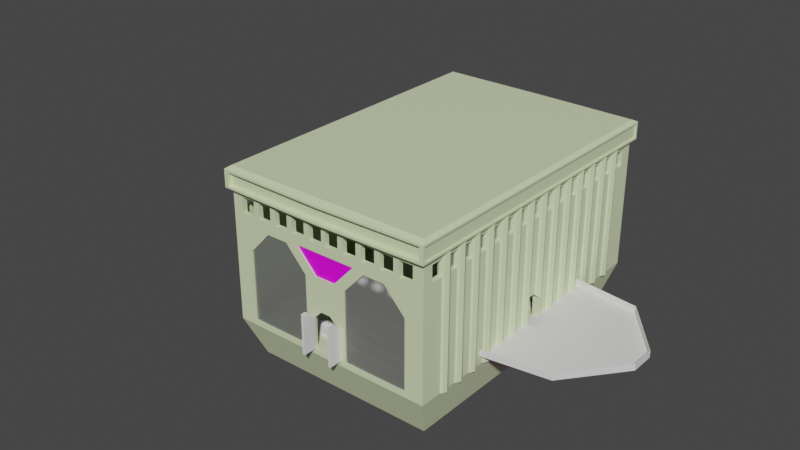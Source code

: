 # Source: ParthenonArena.blend  (saved by Blender 3.0.42; exported with 4.5.12 LTS)
import bpy
from mathutils import Matrix  # noqa: F401  (used for matrix-valued properties, if any)

bpy.ops.wm.read_factory_settings(use_empty=True)
scene = bpy.context.scene
scene.name = 'Scene'

# ---- collections
col_collection = bpy.data.collections.new('Collection'); scene.collection.children.link(col_collection)
col_references = bpy.data.collections.new('References'); scene.collection.children.link(col_references)
col_pond_lookout = bpy.data.collections.new('Pond Lookout'); scene.collection.children.link(col_pond_lookout)

# ---- images (referenced by path relative to the original .blend; pixels are not part of the script)
import os
ASSET_DIR = os.environ.get("B2B_ASSET_DIR", "")  # directory of the original .blend (textures are referenced by path, not embedded)
HERE = os.path.dirname(os.path.abspath(__file__))  # packed textures are extracted next to this script under _unpacked/

def load_image(name, relpath, width, height, colorspace="sRGB"):
    """Load a texture the original file referenced (path relative to the .blend, or extracted next to this script)."""
    p = next((c for c in (os.path.join(HERE, relpath), os.path.join(ASSET_DIR, relpath)) if relpath and os.path.exists(c)), "")
    if p:
        img = bpy.data.images.load(p, check_existing=True)
        img.name = name
    else:  # same state as the original file: an image datablock whose file is absent (Cycles renders it pink)
        img = bpy.data.images.new(name, width, height)
        img.source = "FILE"
        img.filepath = "//" + (relpath or name)
    img.colorspace_settings.name = colorspace
    return img
img_balkon_plot_png = load_image('balkon_plot.png', 'balkon_plot.png', 1024, 1024, 'sRGB')
img_mat_stone_black_01_256x256_1_png = load_image('Mat_Stone_Black_01-256x256 1.png', 'Mat_Stone_Black_01-256x256 1.png', 1024, 1024, 'sRGB')

# ---- materials (node trees are filled in below, after node groups)
mat_walls = bpy.data.materials.new('Walls')
mat_walls.alpha_threshold = 0.0
mat_walls.use_transparent_shadow = False
mat_walls.roughness = 0.5
mat_walls.line_color = (0.0, 0.0, 0.0, 1.0)
mat_big_stained_glass = bpy.data.materials.new('Big Stained Glass')
mat_big_stained_glass.surface_render_method = 'BLENDED'
mat_big_stained_glass.blend_method = 'BLEND'
mat_big_stained_glass.use_transparent_shadow = False
mat_small_stained_glass = bpy.data.materials.new('Small Stained Glass')
mat_small_stained_glass.surface_render_method = 'BLENDED'
mat_small_stained_glass.blend_method = 'BLEND'
mat_small_stained_glass.use_transparent_shadow = False
mat_player_reference = bpy.data.materials.new('Player Reference')
mat_player_reference.use_transparent_shadow = False
mat_lookout_underside = bpy.data.materials.new('lookout_underside')
mat_lookout_underside.use_transparent_shadow = False
mat_floor = bpy.data.materials.new('floor')
mat_floor.use_transparent_shadow = False
mat_tower_hand_rail = bpy.data.materials.new('tower_hand_rail')

# ---- material node trees
mat_walls.use_nodes = True; mat_walls.node_tree.nodes.clear()
_N = mat_walls.node_tree.nodes; _L = mat_walls.node_tree.links
n0 = _N.new('ShaderNodeOutputMaterial'); n0.name = 'Material Output'; n0.location = (300, 300)
n1 = _N.new('ShaderNodeBsdfPrincipled'); n1.name = 'Principled BSDF'; n1.location = (10, 300)
n1.distribution = 'GGX'
n1.subsurface_method = 'RANDOM_WALK_SKIN'
n1.inputs[0].default_value = (0.7122, 0.8, 0.4937, 1.0)
n1.inputs[3].default_value = 1.45
n1.inputs[27].default_value = (0.0, 0.0, 0.0, 1.0)
n1.inputs[28].default_value = 1.0
_L.new(n1.outputs[0], n0.inputs[0])
n0.is_active_output = True
mat_big_stained_glass.use_nodes = True; mat_big_stained_glass.node_tree.nodes.clear()
_N = mat_big_stained_glass.node_tree.nodes; _L = mat_big_stained_glass.node_tree.links
n0 = _N.new('ShaderNodeBsdfPrincipled'); n0.name = 'Principled BSDF'; n0.location = (10, 300)
n0.distribution = 'GGX'
n0.subsurface_method = 'RANDOM_WALK_SKIN'
n0.inputs[3].default_value = 1.45
n0.inputs[4].default_value = 0.1651
n0.inputs[27].default_value = (0.0, 0.0, 0.0, 1.0)
n0.inputs[28].default_value = 1.0
n1 = _N.new('ShaderNodeOutputMaterial'); n1.name = 'Material Output'; n1.location = (300, 300)
_L.new(n0.outputs[0], n1.inputs[0])
n1.is_active_output = True
mat_small_stained_glass.use_nodes = True; mat_small_stained_glass.node_tree.nodes.clear()
_N = mat_small_stained_glass.node_tree.nodes; _L = mat_small_stained_glass.node_tree.links
n0 = _N.new('ShaderNodeBsdfPrincipled'); n0.name = 'Principled BSDF'; n0.location = (10, 300)
n0.distribution = 'GGX'
n0.subsurface_method = 'RANDOM_WALK_SKIN'
n0.inputs[3].default_value = 1.45
n0.inputs[27].default_value = (0.0, 0.0, 0.0, 1.0)
n0.inputs[28].default_value = 1.0
n1 = _N.new('ShaderNodeOutputMaterial'); n1.name = 'Material Output'; n1.location = (300, 300)
n2 = _N.new('ShaderNodeTexImage'); n2.name = 'Image Texture'; n2.location = (-551, 257)
n2.image = img_balkon_plot_png
_L.new(n0.outputs[0], n1.inputs[0])
_L.new(n2.outputs[0], n0.inputs[0])
_L.new(n2.outputs[1], n0.inputs[4])
n1.is_active_output = True
mat_player_reference.use_nodes = True; mat_player_reference.node_tree.nodes.clear()
_N = mat_player_reference.node_tree.nodes; _L = mat_player_reference.node_tree.links
n0 = _N.new('ShaderNodeBsdfPrincipled'); n0.name = 'Principled BSDF'; n0.location = (10, 300)
n0.distribution = 'GGX'
n0.subsurface_method = 'RANDOM_WALK_SKIN'
n0.inputs[0].default_value = (0.8, 0.0, 0.001343, 1.0)
n0.inputs[3].default_value = 1.45
n0.inputs[27].default_value = (0.0, 0.0, 0.0, 1.0)
n0.inputs[28].default_value = 1.0
n1 = _N.new('ShaderNodeOutputMaterial'); n1.name = 'Material Output'; n1.location = (300, 300)
_L.new(n0.outputs[0], n1.inputs[0])
n1.is_active_output = True
mat_lookout_underside.use_nodes = True; mat_lookout_underside.node_tree.nodes.clear()
_N = mat_lookout_underside.node_tree.nodes; _L = mat_lookout_underside.node_tree.links
n0 = _N.new('ShaderNodeBsdfPrincipled'); n0.name = 'Principled BSDF'; n0.location = (10, 300)
n0.distribution = 'GGX'
n0.subsurface_method = 'RANDOM_WALK_SKIN'
n0.inputs[3].default_value = 1.45
n0.inputs[27].default_value = (0.0, 0.0, 0.0, 1.0)
n0.inputs[28].default_value = 1.0
n1 = _N.new('ShaderNodeOutputMaterial'); n1.name = 'Material Output'; n1.location = (300, 300)
n2 = _N.new('ShaderNodeTexImage'); n2.name = 'Image Texture'; n2.location = (-424, 88)
n2.image = img_mat_stone_black_01_256x256_1_png
n2.interpolation = 'Closest'
_L.new(n0.outputs[0], n1.inputs[0])
_L.new(n2.outputs[0], n0.inputs[0])
n1.is_active_output = True
mat_floor.use_nodes = True; mat_floor.node_tree.nodes.clear()
_N = mat_floor.node_tree.nodes; _L = mat_floor.node_tree.links
n0 = _N.new('ShaderNodeBsdfPrincipled'); n0.name = 'Principled BSDF'; n0.location = (10, 300)
n0.distribution = 'GGX'
n0.subsurface_method = 'RANDOM_WALK_SKIN'
n0.inputs[3].default_value = 1.45
n0.inputs[27].default_value = (0.0, 0.0, 0.0, 1.0)
n0.inputs[28].default_value = 1.0
n1 = _N.new('ShaderNodeOutputMaterial'); n1.name = 'Material Output'; n1.location = (300, 300)
_L.new(n0.outputs[0], n1.inputs[0])
n1.is_active_output = True

# ---- world
world_world = bpy.data.worlds.new('World'); scene.world = world_world
world_world.use_nodes = True; world_world.node_tree.nodes.clear()
_N = world_world.node_tree.nodes; _L = world_world.node_tree.links
n0 = _N.new('ShaderNodeOutputWorld'); n0.name = 'World Output'; n0.location = (300, 300)
n1 = _N.new('ShaderNodeBackground'); n1.name = 'Background'; n1.location = (10, 300)
n1.inputs[0].default_value = (0.05088, 0.05088, 0.05088, 1.0)
_L.new(n1.outputs[0], n0.inputs[0])
n0.is_active_output = True
world_world.color = (0.05088, 0.05088, 0.05088)
world_world.use_sun_shadow = False
world_world.sun_shadow_jitter_overblur = 0.0

# ---- meshes
me_cube_001 = bpy.data.meshes.new('Cube.001')
me_cube_001.from_pydata([(15.5, -10.5, 15.28), (14.39, -9.429, 11.0), (15.5, -10.5, 0.0), (14.39, -9.429, 12.6), (-15.5, -10.5, 15.28), (14.39, -8.031, 11.0), (-15.5, -10.5, 0.0), (14.39, -8.031, 12.6), (14.47, -9.817, 11.0), (-15.5, 0.0, 0.0), (14.47, -9.817, 12.6), (15.5, 0.0, 15.28), (-15.5, 0.0, 15.28), (14.39, -7.472, 11.0), (14.39, -7.472, 12.6), (13.07, -9.817, 11.0), (15.5, 0.0, 0.0), (14.39, -6.074, 11.0), (13.07, -9.817, 12.6), (14.39, -6.074, 12.6), (-15.5, -10.5, 13.25), (15.5, -10.5, 13.25), (15.5, 0.0, 13.25), (-15.5, 0.0, 13.25), (14.39, -5.515, 11.0), (-16.05, -10.87, 13.25), (12.51, -9.817, 11.0), (14.39, -5.515, 12.6), (-16.05, -10.87, 15.0), (14.39, -4.117, 11.0), (12.51, -9.817, 12.6), (14.39, -4.117, 12.6), (16.05, -10.87, 15.0), (11.11, -9.817, 11.0), (16.27, 0.0, 15.0), (11.11, -9.817, 12.6), (-16.27, 0.0, 15.0), (14.39, -3.557, 11.0), (14.39, -3.557, 12.6), (16.05, -10.87, 13.25), (14.39, -2.159, 11.0), (16.27, 0.0, 13.25), (-16.27, 0.0, 13.25), (14.39, -2.159, 12.6), (10.55, -9.817, 11.0), (10.55, -9.817, 12.6), (9.157, -9.817, 11.0), (9.157, -9.817, 12.6), (14.39, -1.6, 11.0), (8.597, -9.817, 11.0), (8.597, -9.817, 12.6), (14.39, -1.6, 12.6), (7.199, -9.817, 11.0), (14.39, -0.2021, 11.0), (7.199, -9.817, 12.6), (14.39, -0.2021, 12.6), (6.64, -9.817, 11.0), (6.64, -9.817, 12.6), (5.242, -9.817, 11.0), (5.242, -9.817, 12.6), (4.683, -9.817, 11.0), (4.683, -9.817, 12.6), (3.285, -9.817, 11.0), (3.285, -9.817, 12.6), (2.725, -9.817, 11.0), (2.725, -9.817, 12.6), (1.327, -9.817, 11.0), (1.327, -9.817, 12.6), (0.7682, -9.817, 11.0), (0.7682, -9.817, 12.6), (-0.6299, -9.817, 11.0), (-0.6299, -9.817, 12.6), (-1.189, -9.817, 11.0), (-1.189, -9.817, 12.6), (-2.587, -9.817, 11.0), (-2.587, -9.817, 12.6), (-3.146, -9.817, 11.0), (-3.146, -9.817, 12.6), (-4.544, -9.817, 11.0), (-4.544, -9.817, 12.6), (-5.104, -9.817, 11.0), (-5.104, -9.817, 12.6), (-6.502, -9.817, 11.0), (-6.502, -9.817, 12.6), (-7.061, -9.817, 11.0), (-7.061, -9.817, 12.6), (-8.459, -9.817, 11.0), (-8.459, -9.817, 12.6), (-9.018, -9.817, 11.0), (-9.018, -9.817, 12.6), (-10.42, -9.817, 11.0), (-10.42, -9.817, 12.6), (-10.98, -9.817, 11.0), (-10.98, -9.817, 12.6), (-12.37, -9.817, 11.0), (-12.37, -9.817, 12.6), (-12.93, -9.817, 11.0), (-12.93, -9.817, 12.6), (-14.33, -9.817, 11.0), (-14.33, -9.817, 12.6), (-12.93, -10.5, 12.6), (-14.39, -9.429, 11.0), (-10.98, -10.5, 12.6), (-14.39, -9.429, 12.6), (-12.37, -10.5, 12.6), (-14.39, -8.031, 11.0), (-9.018, -10.5, 11.0), (-14.39, -8.031, 12.6), (-9.018, -10.5, 12.6), (-8.459, -10.5, 12.6), (-7.061, -10.5, 11.0), (-8.459, -10.5, 11.0), (-7.061, -10.5, 12.6), (-14.39, -7.472, 11.0), (-10.42, -10.5, 12.6), (-14.39, -7.472, 12.6), (-5.104, -10.5, 11.0), (-14.39, -6.074, 11.0), (-6.502, -10.5, 11.0), (-14.39, -6.074, 12.6), (-6.502, -10.5, 12.6), (-4.544, -10.5, 12.6), (-5.104, -10.5, 12.6), (-3.146, -10.5, 11.0), (-4.544, -10.5, 11.0), (-14.39, -5.515, 11.0), (-14.39, -5.515, 12.6), (-2.587, -10.5, 11.0), (-2.587, -10.5, 12.6), (-14.39, -4.117, 11.0), (-14.39, -4.117, 12.6), (-3.146, -10.5, 12.6), (-0.6299, -10.5, 11.0), (-1.189, -10.5, 12.6), (-0.6299, -10.5, 12.6), (-1.189, -10.5, 11.0), (-14.39, -3.557, 11.0), (1.327, -10.5, 12.6), (-14.39, -3.557, 12.6), (1.327, -10.5, 11.0), (-14.39, -2.159, 11.0), (0.7682, -10.5, 12.6), (-14.39, -2.159, 12.6), (2.725, -10.5, 11.0), (3.285, -10.5, 11.0), (3.285, -10.5, 12.6), (2.725, -10.5, 12.6), (5.242, -10.5, 12.6), (-14.39, -1.6, 11.0), (4.683, -10.5, 11.0), (-14.39, -1.6, 12.6), (5.242, -10.5, 11.0), (4.683, -10.5, 12.6), (-14.39, -0.2021, 11.0), (-14.39, -0.2021, 12.6), (6.64, -10.5, 11.0), (7.199, -10.5, 12.6), (7.199, -10.5, 11.0), (6.64, -10.5, 12.6), (8.597, -10.5, 11.0), (9.157, -10.5, 12.6), (8.597, -10.5, 12.6), (9.157, -10.5, 11.0), (10.55, -10.5, 11.0), (11.11, -10.5, 12.6), (10.55, -10.5, 12.6), (11.11, -10.5, 11.0), (13.07, -10.5, 11.0), (12.51, -10.5, 12.6), (12.51, -10.5, 11.0), (14.47, -10.5, 12.6), (14.47, -10.5, 11.0), (13.07, -10.5, 12.6), (0.7682, -10.5, 11.0), (-14.33, -10.5, 11.0), (-12.93, -10.5, 11.0), (-14.33, -10.5, 12.6), (-12.37, -10.5, 11.0), (-10.42, -10.5, 11.0), (-10.98, -10.5, 11.0), (-15.5, -9.429, 11.0), (-15.5, -9.429, 12.6), (-15.5, -8.031, 11.0), (-15.5, -8.031, 12.6), (-15.5, -7.472, 11.0), (-15.5, -7.472, 12.6), (-15.5, -5.515, 11.0), (-15.5, -6.074, 11.0), (-15.5, -6.074, 12.6), (-15.5, -4.117, 11.0), (-15.5, -3.557, 11.0), (-15.5, -3.557, 12.6), (-15.5, -4.117, 12.6), (-15.5, -2.159, 11.0), (-15.5, -2.159, 12.6), (-15.5, -1.6, 12.6), (-15.5, -5.515, 12.6), (-15.5, -1.6, 11.0), (-15.5, -0.2021, 11.0), (-15.5, -0.2021, 12.6), (15.5, -9.429, 12.6), (15.5, -7.472, 11.0), (15.5, -8.031, 11.0), (15.5, -8.031, 12.6), (15.5, -6.074, 11.0), (15.5, -5.515, 11.0), (15.5, -5.515, 12.6), (15.5, -6.074, 12.6), (15.5, -7.472, 12.6), (15.5, -3.557, 11.0), (15.5, -4.117, 11.0), (15.5, -2.159, 11.0), (15.5, -3.557, 12.6), (15.5, -4.117, 12.6), (15.5, -1.6, 11.0), (15.5, -0.2021, 11.0), (15.5, -0.2021, 12.6), (15.5, -1.6, 12.6), (15.5, -2.159, 12.6), (15.5, -9.429, 11.0), (-13.78, 0.0, -4.072), (13.78, 0.0, -4.072), (13.78, -9.337, -4.072), (-13.78, -9.337, -4.072)], [], [(11, 12, 4, 0), (12, 23, 42, 36), (6, 9, 220, 223), (4, 12, 36, 28), (21, 22, 41, 39), (188, 185, 184, 182, 183, 181, 20, 23, 199, 195, 194, 191, 192, 196, 186, 187), (194, 195, 197, 198, 199, 23, 9, 6, 20, 181, 180, 182, 184, 187, 186, 189, 192, 191, 190, 193), (216, 22, 21, 200, 203, 202, 201, 208, 207, 206, 213, 212, 218, 217), (217, 218, 211, 209, 212, 213, 210, 205, 206, 207, 204, 201, 202, 219, 200, 21, 2, 16, 22, 216, 215, 214), (151, 147, 152, 149, 144, 145, 146, 143, 139, 173, 132, 134, 133, 135, 127, 128, 131, 123, 124, 121, 122, 116, 118, 110, 111, 106, 178, 114, 102, 179, 177, 175, 174, 176, 20, 6, 2, 21, 170, 171, 167, 169, 166, 163, 162, 160, 161, 159, 157, 155), (158, 155, 157, 156, 161, 160, 165, 163, 166, 164, 168, 169, 167, 172, 170, 21, 20, 176, 100, 175, 177, 104, 102, 114, 108, 106, 111, 109, 112, 110, 118, 120, 122, 121, 131, 128, 133, 134, 141, 173, 139, 137, 146, 145, 152, 147), (39, 32, 28, 25), (41, 34, 32, 39), (25, 28, 36, 42), (11, 0, 32, 34), (20, 21, 39, 25), (23, 20, 25, 42), (0, 4, 28, 32), (22, 11, 34, 41), (15, 18, 172, 167), (15, 8, 10, 18), (10, 8, 171, 170), (171, 8, 15, 167), (172, 18, 10, 170), (33, 35, 164, 166), (33, 26, 30, 35), (30, 26, 169, 168), (169, 26, 33, 166), (164, 35, 30, 168), (46, 47, 160, 162), (46, 44, 45, 47), (45, 44, 163, 165), (163, 44, 46, 162), (160, 47, 45, 165), (52, 54, 156, 157), (52, 49, 50, 54), (50, 49, 159, 161), (159, 49, 52, 157), (156, 54, 50, 161), (58, 59, 147, 151), (58, 56, 57, 59), (57, 56, 155, 158), (155, 56, 58, 151), (147, 59, 57, 158), (62, 63, 145, 144), (62, 60, 61, 63), (61, 60, 149, 152), (149, 60, 62, 144), (145, 63, 61, 152), (66, 67, 137, 139), (66, 64, 65, 67), (65, 64, 143, 146), (143, 64, 66, 139), (137, 67, 65, 146), (70, 71, 134, 132), (70, 68, 69, 71), (69, 68, 173, 141), (173, 68, 70, 132), (134, 71, 69, 141), (74, 75, 128, 127), (74, 72, 73, 75), (73, 72, 135, 133), (135, 72, 74, 127), (128, 75, 73, 133), (78, 79, 121, 124), (78, 76, 77, 79), (77, 76, 123, 131), (123, 76, 78, 124), (121, 79, 77, 131), (82, 83, 120, 118), (82, 80, 81, 83), (81, 80, 116, 122), (116, 80, 82, 118), (120, 83, 81, 122), (86, 87, 109, 111), (86, 84, 85, 87), (85, 84, 110, 112), (110, 84, 86, 111), (109, 87, 85, 112), (178, 90, 91, 114), (90, 88, 89, 91), (89, 88, 106, 108), (106, 88, 90, 178), (114, 91, 89, 108), (177, 94, 95, 104), (94, 92, 93, 95), (93, 92, 179, 102), (179, 92, 94, 177), (104, 95, 93, 102), (98, 99, 176, 174), (98, 96, 97, 99), (97, 96, 175, 100), (175, 96, 98, 174), (99, 97, 100, 176), (1, 5, 7, 3), (203, 7, 5, 202), (219, 1, 3, 200), (5, 1, 219, 202), (3, 7, 203, 200), (13, 17, 19, 14), (207, 19, 17, 204), (201, 13, 14, 208), (17, 13, 201, 204), (14, 19, 207, 208), (24, 29, 31, 27), (213, 31, 29, 210), (205, 24, 27, 206), (29, 24, 205, 210), (27, 31, 213, 206), (37, 40, 43, 38), (218, 43, 40, 211), (209, 37, 38, 212), (40, 37, 209, 211), (38, 43, 218, 212), (48, 53, 55, 51), (216, 55, 53, 215), (214, 48, 51, 217), (53, 48, 214, 215), (51, 55, 216, 217), (101, 103, 107, 105), (182, 105, 107, 183), (181, 103, 101, 180), (101, 105, 182, 180), (107, 103, 181, 183), (113, 115, 119, 117), (187, 117, 119, 188), (185, 115, 113, 184), (113, 117, 187, 184), (119, 115, 185, 188), (125, 126, 130, 129), (189, 129, 130, 192), (196, 126, 125, 186), (125, 129, 189, 186), (130, 126, 196, 192), (136, 138, 142, 140), (193, 140, 142, 194), (191, 138, 136, 190), (136, 140, 193, 190), (142, 138, 191, 194), (148, 150, 154, 153), (198, 153, 154, 199), (195, 150, 148, 197), (148, 153, 198, 197), (154, 150, 195, 199), (220, 221, 222, 223), (9, 16, 221, 220), (16, 2, 222, 221), (2, 6, 223, 222)])
_uv = me_cube_001.uv_layers.new(name='UVMap')
_uv.uv.foreach_set('vector', [0.625, 0.625, 0.875, 0.625, 0.875, 0.75, 0.625, 0.75, 0.0, 0.0, 0.0, 0.0, 0.0, 0.0, 0.0, 0.0, 0.375, 0.0, 0.375, 0.125, 0.375, 0.125, 0.375, 0.0, 0.875, 0.75, 0.875, 0.625, 0.875, 0.625, 0.875, 0.75, 0.5958, 0.75, 0.5958, 0.625, 0.5958, 0.625, 0.5958, 0.75, 0.585, 0.05269, 0.585, 0.03605, 0.5583, 0.03605, 0.5583, 0.02939, 0.585, 0.02939, 0.585, 0.01275, 0.5958, 0.0, 0.5958, 0.125, 0.585, 0.1226, 0.585, 0.106, 0.585, 0.09929, 0.585, 0.08265, 0.585, 0.07599, 0.585, 0.05935, 0.5583, 0.05935, 0.5583, 0.05269, 0.585, 0.09929, 0.585, 0.106, 0.5583, 0.106, 0.5583, 0.1226, 0.585, 0.1226, 0.5958, 0.125, 0.375, 0.125, 0.375, 0.0, 0.5958, 0.0, 0.585, 0.01275, 0.5583, 0.01275, 0.5583, 0.02939, 0.5583, 0.03605, 0.5583, 0.05269, 0.5583, 0.05935, 0.5583, 0.07599, 0.585, 0.07599, 0.585, 0.08265, 0.5583, 0.08265, 0.5583, 0.09929, 0.585, 0.6274, 0.5958, 0.625, 0.5958, 0.75, 0.585, 0.7373, 0.585, 0.7206, 0.5583, 0.7206, 0.5583, 0.714, 0.585, 0.714, 0.585, 0.6973, 0.585, 0.6907, 0.585, 0.674, 0.585, 0.6674, 0.585, 0.6507, 0.585, 0.644, 0.585, 0.644, 0.585, 0.6507, 0.5583, 0.6507, 0.5583, 0.6674, 0.585, 0.6674, 0.585, 0.674, 0.5583, 0.674, 0.5583, 0.6907, 0.585, 0.6907, 0.585, 0.6973, 0.5583, 0.6973, 0.5583, 0.714, 0.5583, 0.7206, 0.5583, 0.7373, 0.585, 0.7373, 0.5958, 0.75, 0.375, 0.75, 0.375, 0.625, 0.5958, 0.625, 0.585, 0.6274, 0.5583, 0.6274, 0.5583, 0.644, 0.5583, 0.8327, 0.585, 0.8327, 0.585, 0.8372, 0.5583, 0.8372, 0.5583, 0.8485, 0.585, 0.8485, 0.585, 0.853, 0.5583, 0.853, 0.5583, 0.8643, 0.5583, 0.8688, 0.5583, 0.8801, 0.585, 0.8801, 0.585, 0.8846, 0.5583, 0.8846, 0.5583, 0.8959, 0.585, 0.8959, 0.585, 0.9004, 0.5583, 0.9004, 0.5583, 0.9116, 0.585, 0.9116, 0.585, 0.9162, 0.5583, 0.9162, 0.5583, 0.9274, 0.5583, 0.9319, 0.5583, 0.9432, 0.5583, 0.9477, 0.5583, 0.959, 0.585, 0.959, 0.585, 0.9635, 0.5583, 0.9635, 0.5583, 0.9748, 0.5583, 0.9793, 0.5583, 0.9906, 0.585, 0.9906, 0.5958, 1.0, 0.375, 1.0, 0.375, 0.75, 0.5958, 0.75, 0.585, 0.7583, 0.5583, 0.7583, 0.5583, 0.7696, 0.5583, 0.7741, 0.5583, 0.7854, 0.5583, 0.7899, 0.5583, 0.8012, 0.585, 0.8012, 0.585, 0.8057, 0.5583, 0.8057, 0.5583, 0.8169, 0.5583, 0.8215, 0.585, 0.8215, 0.5583, 0.8215, 0.5583, 0.8169, 0.585, 0.8169, 0.585, 0.8057, 0.585, 0.8012, 0.585, 0.7899, 0.5583, 0.7899, 0.5583, 0.7854, 0.585, 0.7854, 0.585, 0.7741, 0.5583, 0.7741, 0.5583, 0.7696, 0.585, 0.7696, 0.585, 0.7583, 0.5958, 0.75, 0.5958, 1.0, 0.585, 0.9906, 0.585, 0.9793, 0.5583, 0.9793, 0.5583, 0.9748, 0.585, 0.9748, 0.585, 0.9635, 0.585, 0.959, 0.585, 0.9477, 0.5583, 0.9477, 0.5583, 0.9432, 0.585, 0.9432, 0.585, 0.9319, 0.5583, 0.9319, 0.5583, 0.9274, 0.585, 0.9274, 0.585, 0.9162, 0.585, 0.9116, 0.585, 0.9004, 0.585, 0.8959, 0.585, 0.8846, 0.585, 0.8801, 0.585, 0.8688, 0.5583, 0.8688, 0.5583, 0.8643, 0.585, 0.8643, 0.585, 0.853, 0.585, 0.8485, 0.585, 0.8372, 0.585, 0.8327, 0.5958, 0.75, 0.625, 0.75, 0.625, 1.0, 0.5958, 1.0, 0.5958, 0.625, 0.625, 0.625, 0.625, 0.75, 0.5958, 0.75, 0.5958, 0.0, 0.625, 0.0, 0.625, 0.125, 0.5958, 0.125, 0.625, 0.625, 0.625, 0.75, 0.625, 0.75, 0.625, 0.625, 0.5958, 1.0, 0.5958, 0.75, 0.5958, 0.75, 0.5958, 1.0, 0.5958, 0.125, 0.5958, 0.0, 0.5958, 0.0, 0.5958, 0.125, 0.625, 0.75, 0.875, 0.75, 0.875, 0.75, 0.625, 0.75, 0.0, 0.0, 0.0, 0.0, 0.0, 0.0, 0.0, 0.0, 0.375, 0.5, 0.625, 0.25, 0.625, 0.25, 0.375, 0.5, 0.375, 0.75, 0.375, 0.75, 0.625, 0.5, 0.625, 0.5, 0.625, 0.75, 0.375, 1.0, 0.375, 1.0, 0.625, 0.75, 0.2897, 0.75, 0.375, 0.75, 0.375, 0.5, 0.2897, 0.5, 0.7103, 0.5, 0.625, 0.5, 0.625, 0.75, 0.7103, 0.75, 0.375, 0.5, 0.625, 0.25, 0.625, 0.25, 0.375, 0.5, 0.375, 0.75, 0.375, 0.75, 0.625, 0.5, 0.625, 0.5, 0.625, 0.75, 0.375, 1.0, 0.375, 1.0, 0.625, 0.75, 0.2897, 0.75, 0.375, 0.75, 0.375, 0.5, 0.2897, 0.5, 0.7103, 0.5, 0.625, 0.5, 0.625, 0.75, 0.7103, 0.75, 0.375, 0.5, 0.625, 0.25, 0.625, 0.25, 0.375, 0.5, 0.375, 0.75, 0.375, 0.75, 0.625, 0.5, 0.625, 0.5, 0.625, 0.75, 0.375, 1.0, 0.375, 1.0, 0.625, 0.75, 0.2897, 0.75, 0.375, 0.75, 0.375, 0.5, 0.2897, 0.5, 0.7103, 0.5, 0.625, 0.5, 0.625, 0.75, 0.7103, 0.75, 0.375, 0.5, 0.625, 0.25, 0.625, 0.25, 0.375, 0.5, 0.375, 0.75, 0.375, 0.75, 0.625, 0.5, 0.625, 0.5, 0.625, 0.75, 0.375, 1.0, 0.375, 1.0, 0.625, 0.75, 0.2897, 0.75, 0.375, 0.75, 0.375, 0.5, 0.2897, 0.5, 0.7103, 0.5, 0.625, 0.5, 0.625, 0.75, 0.7103, 0.75, 0.375, 0.5, 0.625, 0.25, 0.625, 0.25, 0.375, 0.5, 0.375, 0.75, 0.375, 0.75, 0.625, 0.5, 0.625, 0.5, 0.625, 0.75, 0.375, 1.0, 0.375, 1.0, 0.625, 0.75, 0.2897, 0.75, 0.375, 0.75, 0.375, 0.5, 0.2897, 0.5, 0.7103, 0.5, 0.625, 0.5, 0.625, 0.75, 0.7103, 0.75, 0.375, 0.5, 0.625, 0.25, 0.625, 0.25, 0.375, 0.5, 0.375, 0.75, 0.375, 0.75, 0.625, 0.5, 0.625, 0.5, 0.625, 0.75, 0.375, 1.0, 0.375, 1.0, 0.625, 0.75, 0.2897, 0.75, 0.375, 0.75, 0.375, 0.5, 0.2897, 0.5, 0.7103, 0.5, 0.625, 0.5, 0.625, 0.75, 0.7103, 0.75, 0.375, 0.5, 0.625, 0.25, 0.625, 0.25, 0.375, 0.5, 0.375, 0.75, 0.375, 0.75, 0.625, 0.5, 0.625, 0.5, 0.625, 0.75, 0.375, 1.0, 0.375, 1.0, 0.625, 0.75, 0.2897, 0.75, 0.375, 0.75, 0.375, 0.5, 0.2897, 0.5, 0.7103, 0.5, 0.625, 0.5, 0.625, 0.75, 0.7103, 0.75, 0.375, 0.5, 0.625, 0.25, 0.625, 0.25, 0.375, 0.5, 0.375, 0.75, 0.375, 0.75, 0.625, 0.5, 0.625, 0.5, 0.625, 0.75, 0.375, 1.0, 0.375, 1.0, 0.625, 0.75, 0.2897, 0.75, 0.375, 0.75, 0.375, 0.5, 0.2897, 0.5, 0.7103, 0.5, 0.625, 0.5, 0.625, 0.75, 0.7103, 0.75, 0.375, 0.5, 0.625, 0.25, 0.625, 0.25, 0.375, 0.5, 0.375, 0.75, 0.375, 0.75, 0.625, 0.5, 0.625, 0.5, 0.625, 0.75, 0.375, 1.0, 0.375, 1.0, 0.625, 0.75, 0.2897, 0.75, 0.375, 0.75, 0.375, 0.5, 0.2897, 0.5, 0.7103, 0.5, 0.625, 0.5, 0.625, 0.75, 0.7103, 0.75, 0.375, 0.5, 0.625, 0.25, 0.625, 0.25, 0.375, 0.5, 0.375, 0.75, 0.375, 0.75, 0.625, 0.5, 0.625, 0.5, 0.625, 0.75, 0.375, 1.0, 0.375, 1.0, 0.625, 0.75, 0.2897, 0.75, 0.375, 0.75, 0.375, 0.5, 0.2897, 0.5, 0.7103, 0.5, 0.625, 0.5, 0.625, 0.75, 0.7103, 0.75, 0.375, 0.5, 0.625, 0.25, 0.625, 0.25, 0.375, 0.5, 0.375, 0.75, 0.375, 0.75, 0.625, 0.5, 0.625, 0.5, 0.625, 0.75, 0.375, 1.0, 0.375, 1.0, 0.625, 0.75, 0.2897, 0.75, 0.375, 0.75, 0.375, 0.5, 0.2897, 0.5, 0.7103, 0.5, 0.625, 0.5, 0.625, 0.75, 0.7103, 0.75, 0.375, 0.5, 0.625, 0.25, 0.625, 0.25, 0.375, 0.5, 0.375, 0.75, 0.375, 0.75, 0.625, 0.5, 0.625, 0.5, 0.625, 0.75, 0.375, 1.0, 0.375, 1.0, 0.625, 0.75, 0.2897, 0.75, 0.375, 0.75, 0.375, 0.5, 0.2897, 0.5, 0.7103, 0.5, 0.625, 0.5, 0.625, 0.75, 0.7103, 0.75, 0.375, 0.5, 0.375, 0.5, 0.625, 0.25, 0.625, 0.25, 0.375, 0.75, 0.375, 0.75, 0.625, 0.5, 0.625, 0.5, 0.625, 0.75, 0.375, 1.0, 0.375, 1.0, 0.625, 0.75, 0.2897, 0.75, 0.375, 0.75, 0.375, 0.5, 0.2897, 0.5, 0.7103, 0.5, 0.625, 0.5, 0.625, 0.75, 0.7103, 0.75, 0.375, 0.5, 0.375, 0.5, 0.625, 0.25, 0.625, 0.25, 0.375, 0.75, 0.375, 0.75, 0.625, 0.5, 0.625, 0.5, 0.625, 0.75, 0.375, 1.0, 0.375, 1.0, 0.625, 0.75, 0.2897, 0.75, 0.375, 0.75, 0.375, 0.5, 0.2897, 0.5, 0.7103, 0.5, 0.625, 0.5, 0.625, 0.75, 0.7103, 0.75, 0.375, 0.5, 0.625, 0.25, 0.625, 0.25, 0.375, 0.5, 0.375, 0.75, 0.375, 0.75, 0.625, 0.5, 0.625, 0.5, 0.625, 0.75, 0.375, 1.0, 0.375, 1.0, 0.625, 0.75, 0.2897, 0.75, 0.375, 0.75, 0.375, 0.5, 0.2897, 0.5, 0.625, 0.5, 0.625, 0.75, 0.7103, 0.75, 0.7103, 0.5, 0.375, 0.0, 0.375, 0.25, 0.625, 0.25, 0.625, 0.0, 0.625, 0.3888, 0.625, 0.25, 0.375, 0.25, 0.375, 0.3888, 0.375, 0.8612, 0.375, 1.0, 0.625, 1.0, 0.625, 0.8612, 0.125, 0.5, 0.125, 0.75, 0.2638, 0.75, 0.2638, 0.5, 0.875, 0.75, 0.875, 0.5, 0.7362, 0.5, 0.7362, 0.75, 0.375, 0.0, 0.375, 0.25, 0.625, 0.25, 0.625, 0.0, 0.625, 0.3888, 0.625, 0.25, 0.375, 0.25, 0.375, 0.3888, 0.375, 0.8612, 0.375, 1.0, 0.625, 1.0, 0.625, 0.8612, 0.125, 0.5, 0.125, 0.75, 0.2638, 0.75, 0.2638, 0.5, 0.875, 0.75, 0.875, 0.5, 0.7362, 0.5, 0.7362, 0.75, 0.375, 0.0, 0.375, 0.25, 0.625, 0.25, 0.625, 0.0, 0.625, 0.3888, 0.625, 0.25, 0.375, 0.25, 0.375, 0.3888, 0.375, 0.8612, 0.375, 1.0, 0.625, 1.0, 0.625, 0.8612, 0.125, 0.5, 0.125, 0.75, 0.2638, 0.75, 0.2638, 0.5, 0.875, 0.75, 0.875, 0.5, 0.7362, 0.5, 0.7362, 0.75, 0.375, 0.0, 0.375, 0.25, 0.625, 0.25, 0.625, 0.0, 0.625, 0.3888, 0.625, 0.25, 0.375, 0.25, 0.375, 0.3888, 0.375, 0.8612, 0.375, 1.0, 0.625, 1.0, 0.625, 0.8612, 0.125, 0.5, 0.125, 0.75, 0.2638, 0.75, 0.2638, 0.5, 0.875, 0.75, 0.875, 0.5, 0.7362, 0.5, 0.7362, 0.75, 0.375, 0.0, 0.375, 0.25, 0.625, 0.25, 0.625, 0.0, 0.625, 0.3888, 0.625, 0.25, 0.375, 0.25, 0.375, 0.3888, 0.375, 0.8612, 0.375, 1.0, 0.625, 1.0, 0.625, 0.8612, 0.125, 0.5, 0.125, 0.75, 0.2638, 0.75, 0.2638, 0.5, 0.875, 0.75, 0.875, 0.5, 0.7362, 0.5, 0.7362, 0.75, 0.375, 0.0, 0.625, 0.0, 0.625, 0.25, 0.375, 0.25, 0.375, 0.3888, 0.375, 0.25, 0.625, 0.25, 0.625, 0.3888, 0.625, 0.8612, 0.625, 1.0, 0.375, 1.0, 0.375, 0.8612, 0.125, 0.75, 0.125, 0.5, 0.2638, 0.5, 0.2638, 0.75, 0.875, 0.5, 0.875, 0.75, 0.7362, 0.75, 0.7362, 0.5, 0.375, 0.0, 0.625, 0.0, 0.625, 0.25, 0.375, 0.25, 0.375, 0.3888, 0.375, 0.25, 0.625, 0.25, 0.625, 0.3888, 0.625, 0.8612, 0.625, 1.0, 0.375, 1.0, 0.375, 0.8612, 0.125, 0.75, 0.125, 0.5, 0.2638, 0.5, 0.2638, 0.75, 0.875, 0.5, 0.875, 0.75, 0.7362, 0.75, 0.7362, 0.5, 0.375, 0.0, 0.625, 0.0, 0.625, 0.25, 0.375, 0.25, 0.375, 0.3888, 0.375, 0.25, 0.625, 0.25, 0.625, 0.3888, 0.625, 0.8612, 0.625, 1.0, 0.375, 1.0, 0.375, 0.8612, 0.125, 0.75, 0.125, 0.5, 0.2638, 0.5, 0.2638, 0.75, 0.875, 0.5, 0.875, 0.75, 0.7362, 0.75, 0.7362, 0.5, 0.375, 0.0, 0.625, 0.0, 0.625, 0.25, 0.375, 0.25, 0.375, 0.3888, 0.375, 0.25, 0.625, 0.25, 0.625, 0.3888, 0.625, 0.8612, 0.625, 1.0, 0.375, 1.0, 0.375, 0.8612, 0.125, 0.75, 0.125, 0.5, 0.2638, 0.5, 0.2638, 0.75, 0.875, 0.5, 0.875, 0.75, 0.7362, 0.75, 0.7362, 0.5, 0.375, 0.0, 0.625, 0.0, 0.625, 0.25, 0.375, 0.25, 0.375, 0.3888, 0.375, 0.25, 0.625, 0.25, 0.625, 0.3888, 0.625, 0.8612, 0.625, 1.0, 0.375, 1.0, 0.375, 0.8612, 0.125, 0.75, 0.125, 0.5, 0.2638, 0.5, 0.2638, 0.75, 0.875, 0.5, 0.875, 0.75, 0.7362, 0.75, 0.7362, 0.5, 0.125, 0.625, 0.375, 0.625, 0.375, 0.75, 0.125, 0.75, 0.0, 0.0, 0.0, 0.0, 0.0, 0.0, 0.0, 0.0, 0.375, 0.625, 0.375, 0.75, 0.375, 0.75, 0.375, 0.625, 0.375, 0.75, 0.375, 1.0, 0.375, 1.0, 0.375, 0.75])
me_cube_001.materials.append(mat_walls)
me_cube_001.use_mirror_vertex_groups = False
me_cube_001.update()
me_cube_009 = bpy.data.meshes.new('Cube.009')
me_cube_009.from_pydata([(-1.0, -1.0, -1.0), (-1.0, -1.0, 6.022), (5.444, -1.0, -1.0), (5.444, -1.0, 6.022), (1.148, -1.0, -1.0), (3.296, -1.0, -1.0), (3.296, -1.0, 8.352), (1.148, -1.0, 8.352), (-1.0, -2.5, -1.0), (-1.0, -2.5, 6.022), (5.444, -2.5, -1.0), (5.444, -2.5, 6.022), (1.148, -2.5, -1.0), (3.296, -2.5, -1.0), (3.296, -2.5, 8.352), (1.148, -2.5, 8.352)], [], [(4, 0, 1, 7), (2, 5, 6, 3), (5, 4, 7, 6), (12, 15, 9, 8), (10, 11, 14, 13), (13, 14, 15, 12), (3, 6, 14, 11), (0, 4, 12, 8), (5, 2, 10, 13), (1, 0, 8, 9), (6, 7, 15, 14), (4, 5, 13, 12), (7, 1, 9, 15), (2, 3, 11, 10)])
_uv = me_cube_009.uv_layers.new(name='UVMap')
_uv.uv.foreach_set('vector', [0.375, 0.9167, 0.375, 1.0, 0.625, 1.0, 0.625, 0.9167, 0.375, 0.75, 0.375, 0.8333, 0.625, 0.8333, 0.625, 0.75, 0.375, 0.8333, 0.375, 0.9167, 0.625, 0.9167, 0.625, 0.8333, 0.375, 0.9167, 0.625, 0.9167, 0.625, 1.0, 0.375, 1.0, 0.375, 0.75, 0.625, 0.75, 0.625, 0.8333, 0.375, 0.8333, 0.375, 0.8333, 0.625, 0.8333, 0.625, 0.9167, 0.375, 0.9167, 0.625, 0.75, 0.625, 0.8333, 0.625, 0.8333, 0.625, 0.75, 0.375, 1.0, 0.375, 0.9167, 0.375, 0.9167, 0.375, 1.0, 0.375, 0.8333, 0.375, 0.75, 0.375, 0.75, 0.375, 0.8333, 0.625, 1.0, 0.375, 1.0, 0.375, 1.0, 0.625, 1.0, 0.625, 0.8333, 0.625, 0.9167, 0.625, 0.9167, 0.625, 0.8333, 0.375, 0.9167, 0.375, 0.8333, 0.375, 0.8333, 0.375, 0.9167, 0.625, 0.9167, 0.625, 1.0, 0.625, 1.0, 0.625, 0.9167, 0.375, 0.75, 0.625, 0.75, 0.625, 0.75, 0.375, 0.75])
me_cube_009.materials.append(mat_big_stained_glass)
me_cube_009.update()
me_cube_010 = bpy.data.meshes.new('Cube.010')
me_cube_010.from_pydata([(-1.028, 0.75, -1.165), (-3.176, 0.75, 1.165), (1.028, 0.75, -1.165), (3.176, 0.75, 1.165), (-1.028, -0.75, -1.165), (-3.176, -0.75, 1.165), (1.028, -0.75, -1.165), (3.176, -0.75, 1.165)], [], [(0, 1, 3, 2), (4, 6, 7, 5), (3, 7, 6, 2), (2, 6, 4, 0), (0, 4, 5, 1), (1, 5, 7, 3)])
_uv = me_cube_010.uv_layers.new(name='UVMap')
_uv.uv.foreach_set('vector', [0.9961, 0.9081, 0.002348, 0.9061, 0.3352, 0.482, 0.661, 0.484, 0.2445, 0.4801, 0.7031, 0.482, 0.9855, 0.826, 0.01909, 0.828, -0.7736, 0.06125, -0.7736, -0.538, 0.08443, -0.538, 0.08443, 0.06125, 0.08443, 0.06125, 0.08443, -0.538, 0.9057, -0.538, 0.9057, 0.06125, 0.9057, 0.06125, 0.9057, -0.538, 1.764, -0.538, 1.764, 0.06125, -0.7736, -0.538, -0.7736, -1.137, 1.764, -1.137, 1.764, -0.538])
me_cube_010.materials.append(mat_small_stained_glass)
me_cube_010.update()
me_cube_012 = bpy.data.meshes.new('Cube.012')
me_cube_012.from_pydata([(-9.0, -13.5, 0.0), (-9.0, -13.5, 0.25), (-9.0, 13.5, 0.0), (-9.0, 13.5, 0.25), (9.0, -13.5, 0.0), (9.0, -13.5, 0.25), (9.0, 13.5, 0.0), (9.0, 13.5, 0.25)], [], [(0, 1, 3, 2), (2, 3, 7, 6), (6, 7, 5, 4), (4, 5, 1, 0), (2, 6, 4, 0), (7, 3, 1, 5)])
_uv = me_cube_012.uv_layers.new(name='UVMap')
_uv.uv.foreach_set('vector', [0.375, 0.0, 0.625, 0.0, 0.625, 0.25, 0.375, 0.25, 0.375, 0.25, 0.625, 0.25, 0.625, 0.5, 0.375, 0.5, 0.375, 0.5, 0.625, 0.5, 0.625, 0.75, 0.375, 0.75, 0.375, 0.75, 0.625, 0.75, 0.625, 1.0, 0.375, 1.0, 0.125, 0.5, 0.375, 0.5, 0.375, 0.75, 0.125, 0.75, 0.625, 0.5, 0.875, 0.5, 0.875, 0.75, 0.625, 0.75])
me_cube_012.update()
me_cube_013 = bpy.data.meshes.new('Cube.013')
me_cube_013.from_pydata([(0.0, 0.7821, 0.0), (0.0, 0.7821, 2.253), (-0.6667, 0.7821, 0.0), (-0.6667, 0.7821, 3.0), (0.0, -0.7821, 2.253), (0.0, -0.7821, 0.0), (-0.6667, -0.7821, 0.0), (-0.6667, -0.7821, 3.0), (-1.0, 0.7821, 0.0), (-1.0, 0.7821, 3.0), (-1.0, -0.7821, 0.0), (-1.0, -0.7821, 3.0)], [], [(0, 2, 3, 1), (5, 4, 7, 6), (0, 1, 4, 5), (1, 3, 7, 4), (2, 0, 5, 6), (8, 2, 6, 10), (3, 9, 11, 7), (6, 7, 11, 10), (2, 8, 9, 3), (10, 11, 9, 8)])
_uv = me_cube_013.uv_layers.new(name='UVMap')
_uv.uv.foreach_set('vector', [0.375, 0.75, 0.375, 0.8333, 0.625, 0.8333, 0.625, 0.75, 0.375, 0.75, 0.625, 0.75, 0.625, 0.8333, 0.375, 0.8333, 0.375, 0.75, 0.625, 0.75, 0.625, 0.75, 0.375, 0.75, 0.625, 0.75, 0.625, 0.8333, 0.625, 0.8333, 0.625, 0.75, 0.375, 0.8333, 0.375, 0.75, 0.375, 0.75, 0.375, 0.8333, 0.375, 0.875, 0.375, 0.8333, 0.375, 0.8333, 0.375, 0.875, 0.625, 0.8333, 0.625, 0.875, 0.625, 0.875, 0.625, 0.8333, 0.375, 0.8333, 0.625, 0.8333, 0.625, 0.875, 0.375, 0.875, 0.375, 0.8333, 0.375, 0.875, 0.625, 0.875, 0.625, 0.8333, 0.375, 0.875, 0.625, 0.875, 0.625, 0.875, 0.375, 0.875])
me_cube_013.update()
me_cube_014 = bpy.data.meshes.new('Cube.014')
me_cube_014.from_pydata([(0.0, 0.7821, 0.0), (0.0, 0.7821, 2.253), (0.6667, 0.7821, 0.0), (0.6667, 0.7821, 3.0), (0.0, -0.7821, 0.0), (0.0, -0.7821, 2.253), (0.6667, -0.7821, 3.0), (0.6667, -0.7821, 0.0), (1.0, 0.7821, 0.0), (1.0, 0.7821, 3.0), (1.0, -0.7821, 0.0), (1.0, -0.7821, 3.0)], [], [(2, 0, 1, 3), (8, 2, 3, 9), (7, 6, 5, 4), (10, 11, 6, 7), (0, 2, 7, 4), (1, 0, 4, 5), (9, 3, 6, 11), (3, 1, 5, 6), (2, 8, 10, 7), (10, 8, 9, 11)])
_uv = me_cube_014.uv_layers.new(name='UVMap')
_uv.uv.foreach_set('vector', [0.375, 0.9167, 0.375, 1.0, 0.625, 1.0, 0.625, 0.9167, 0.375, 0.875, 0.375, 0.9167, 0.625, 0.9167, 0.625, 0.875, 0.375, 0.9167, 0.625, 0.9167, 0.625, 1.0, 0.375, 1.0, 0.375, 0.875, 0.625, 0.875, 0.625, 0.9167, 0.375, 0.9167, 0.375, 1.0, 0.375, 0.9167, 0.375, 0.9167, 0.375, 1.0, 0.625, 1.0, 0.375, 1.0, 0.375, 1.0, 0.625, 1.0, 0.625, 0.875, 0.625, 0.9167, 0.625, 0.9167, 0.625, 0.875, 0.625, 0.9167, 0.625, 1.0, 0.625, 1.0, 0.625, 0.9167, 0.375, 0.9167, 0.375, 0.875, 0.375, 0.875, 0.375, 0.9167, 0.375, 0.875, 0.375, 0.875, 0.625, 0.875, 0.625, 0.875])
me_cube_014.update()
me_cylinder = bpy.data.meshes.new('Cylinder')
me_cylinder.from_pydata([(0.0, 1.0, -1.0), (0.0, 1.0, 1.0), (0.1951, 0.9808, -1.0), (0.1951, 0.9808, 1.0), (0.3827, 0.9239, -1.0), (0.3827, 0.9239, 1.0), (0.5556, 0.8315, -1.0), (0.5556, 0.8315, 1.0), (0.7071, 0.7071, -1.0), (0.7071, 0.7071, 1.0), (0.8315, 0.5556, -1.0), (0.8315, 0.5556, 1.0), (0.9239, 0.3827, -1.0), (0.9239, 0.3827, 1.0), (0.9808, 0.1951, -1.0), (0.9808, 0.1951, 1.0), (1.0, 0.0, -1.0), (1.0, 0.0, 1.0), (0.9808, -0.1951, -1.0), (0.9808, -0.1951, 1.0), (0.9239, -0.3827, -1.0), (0.9239, -0.3827, 1.0), (0.8315, -0.5556, -1.0), (0.8315, -0.5556, 1.0), (0.7071, -0.7071, -1.0), (0.7071, -0.7071, 1.0), (0.5556, -0.8315, -1.0), (0.5556, -0.8315, 1.0), (0.3827, -0.9239, -1.0), (0.3827, -0.9239, 1.0), (0.1951, -0.9808, -1.0), (0.1951, -0.9808, 1.0), (0.0, -1.0, -1.0), (0.0, -1.0, 1.0), (-0.1951, -0.9808, -1.0), (-0.1951, -0.9808, 1.0), (-0.3827, -0.9239, -1.0), (-0.3827, -0.9239, 1.0), (-0.5556, -0.8315, -1.0), (-0.5556, -0.8315, 1.0), (-0.7071, -0.7071, -1.0), (-0.7071, -0.7071, 1.0), (-0.8315, -0.5556, -1.0), (-0.8315, -0.5556, 1.0), (-0.9239, -0.3827, -1.0), (-0.9239, -0.3827, 1.0), (-0.9808, -0.1951, -1.0), (-0.9808, -0.1951, 1.0), (-1.0, 0.0, -1.0), (-1.0, 0.0, 1.0), (-0.9808, 0.1951, -1.0), (-0.9808, 0.1951, 1.0), (-0.9239, 0.3827, -1.0), (-0.9239, 0.3827, 1.0), (-0.8315, 0.5556, -1.0), (-0.8315, 0.5556, 1.0), (-0.7071, 0.7071, -1.0), (-0.7071, 0.7071, 1.0), (-0.5556, 0.8315, -1.0), (-0.5556, 0.8315, 1.0), (-0.3827, 0.9239, -1.0), (-0.3827, 0.9239, 1.0), (-0.1951, 0.9808, -1.0), (-0.1951, 0.9808, 1.0)], [], [(0, 1, 3, 2), (2, 3, 5, 4), (4, 5, 7, 6), (6, 7, 9, 8), (8, 9, 11, 10), (10, 11, 13, 12), (12, 13, 15, 14), (14, 15, 17, 16), (16, 17, 19, 18), (18, 19, 21, 20), (20, 21, 23, 22), (22, 23, 25, 24), (24, 25, 27, 26), (26, 27, 29, 28), (28, 29, 31, 30), (30, 31, 33, 32), (32, 33, 35, 34), (34, 35, 37, 36), (36, 37, 39, 38), (38, 39, 41, 40), (40, 41, 43, 42), (42, 43, 45, 44), (44, 45, 47, 46), (46, 47, 49, 48), (48, 49, 51, 50), (50, 51, 53, 52), (52, 53, 55, 54), (54, 55, 57, 56), (56, 57, 59, 58), (58, 59, 61, 60), (3, 1, 63, 61, 59, 57, 55, 53, 51, 49, 47, 45, 43, 41, 39, 37, 35, 33, 31, 29, 27, 25, 23, 21, 19, 17, 15, 13, 11, 9, 7, 5), (60, 61, 63, 62), (62, 63, 1, 0), (0, 2, 4, 6, 8, 10, 12, 14, 16, 18, 20, 22, 24, 26, 28, 30, 32, 34, 36, 38, 40, 42, 44, 46, 48, 50, 52, 54, 56, 58, 60, 62)])
_uv = me_cylinder.uv_layers.new(name='UVMap')
_uv.uv.foreach_set('vector', [1.0, 0.5, 1.0, 1.0, 0.9688, 1.0, 0.9688, 0.5, 0.9688, 0.5, 0.9688, 1.0, 0.9375, 1.0, 0.9375, 0.5, 0.9375, 0.5, 0.9375, 1.0, 0.9062, 1.0, 0.9062, 0.5, 0.9062, 0.5, 0.9062, 1.0, 0.875, 1.0, 0.875, 0.5, 0.875, 0.5, 0.875, 1.0, 0.8438, 1.0, 0.8438, 0.5, 0.8438, 0.5, 0.8438, 1.0, 0.8125, 1.0, 0.8125, 0.5, 0.8125, 0.5, 0.8125, 1.0, 0.7812, 1.0, 0.7812, 0.5, 0.7812, 0.5, 0.7812, 1.0, 0.75, 1.0, 0.75, 0.5, 0.75, 0.5, 0.75, 1.0, 0.7188, 1.0, 0.7188, 0.5, 0.7188, 0.5, 0.7188, 1.0, 0.6875, 1.0, 0.6875, 0.5, 0.6875, 0.5, 0.6875, 1.0, 0.6562, 1.0, 0.6562, 0.5, 0.6562, 0.5, 0.6562, 1.0, 0.625, 1.0, 0.625, 0.5, 0.625, 0.5, 0.625, 1.0, 0.5938, 1.0, 0.5938, 0.5, 0.5938, 0.5, 0.5938, 1.0, 0.5625, 1.0, 0.5625, 0.5, 0.5625, 0.5, 0.5625, 1.0, 0.5312, 1.0, 0.5312, 0.5, 0.5312, 0.5, 0.5312, 1.0, 0.5, 1.0, 0.5, 0.5, 0.5, 0.5, 0.5, 1.0, 0.4688, 1.0, 0.4688, 0.5, 0.4688, 0.5, 0.4688, 1.0, 0.4375, 1.0, 0.4375, 0.5, 0.4375, 0.5, 0.4375, 1.0, 0.4062, 1.0, 0.4062, 0.5, 0.4062, 0.5, 0.4062, 1.0, 0.375, 1.0, 0.375, 0.5, 0.375, 0.5, 0.375, 1.0, 0.3438, 1.0, 0.3438, 0.5, 0.3438, 0.5, 0.3438, 1.0, 0.3125, 1.0, 0.3125, 0.5, 0.3125, 0.5, 0.3125, 1.0, 0.2812, 1.0, 0.2812, 0.5, 0.2812, 0.5, 0.2812, 1.0, 0.25, 1.0, 0.25, 0.5, 0.25, 0.5, 0.25, 1.0, 0.2188, 1.0, 0.2188, 0.5, 0.2188, 0.5, 0.2188, 1.0, 0.1875, 1.0, 0.1875, 0.5, 0.1875, 0.5, 0.1875, 1.0, 0.1562, 1.0, 0.1562, 0.5, 0.1562, 0.5, 0.1562, 1.0, 0.125, 1.0, 0.125, 0.5, 0.125, 0.5, 0.125, 1.0, 0.09375, 1.0, 0.09375, 0.5, 0.09375, 0.5, 0.09375, 1.0, 0.0625, 1.0, 0.0625, 0.5, 0.2968, 0.4854, 0.25, 0.49, 0.2032, 0.4854, 0.1582, 0.4717, 0.1167, 0.4496, 0.08029, 0.4197, 0.05045, 0.3833, 0.02827, 0.3418, 0.01461, 0.2968, 0.01, 0.25, 0.01461, 0.2032, 0.02827, 0.1582, 0.05045, 0.1167, 0.08029, 0.08029, 0.1167, 0.05045, 0.1582, 0.02827, 0.2032, 0.01461, 0.25, 0.01, 0.2968, 0.01461, 0.3418, 0.02827, 0.3833, 0.05045, 0.4197, 0.08029, 0.4496, 0.1167, 0.4717, 0.1582, 0.4854, 0.2032, 0.49, 0.25, 0.4854, 0.2968, 0.4717, 0.3418, 0.4496, 0.3833, 0.4197, 0.4197, 0.3833, 0.4496, 0.3418, 0.4717, 0.0625, 0.5, 0.0625, 1.0, 0.03125, 1.0, 0.03125, 0.5, 0.03125, 0.5, 0.03125, 1.0, 0.0, 1.0, 0.0, 0.5, 0.75, 0.49, 0.7968, 0.4854, 0.8418, 0.4717, 0.8833, 0.4496, 0.9197, 0.4197, 0.9496, 0.3833, 0.9717, 0.3418, 0.9854, 0.2968, 0.99, 0.25, 0.9854, 0.2032, 0.9717, 0.1582, 0.9496, 0.1167, 0.9197, 0.08029, 0.8833, 0.05045, 0.8418, 0.02827, 0.7968, 0.01461, 0.75, 0.01, 0.7032, 0.01461, 0.6582, 0.02827, 0.6167, 0.05045, 0.5803, 0.08029, 0.5504, 0.1167, 0.5283, 0.1582, 0.5146, 0.2032, 0.51, 0.25, 0.5146, 0.2968, 0.5283, 0.3418, 0.5504, 0.3833, 0.5803, 0.4197, 0.6167, 0.4496, 0.6582, 0.4717, 0.7032, 0.4854])
me_cylinder.materials.append(mat_player_reference)
me_cylinder.update()
me_cube_011 = bpy.data.meshes.new('Cube.011')
me_cube_011.from_pydata([(0.0, -10.5, 0.5077), (-31.0, -10.5, 0.5077), (-31.0, 0.0, 0.5077), (0.0, 0.0, 0.5077), (0.0, 0.0, -0.5077), (-31.0, 0.0, -0.5077), (0.0, -10.5, -0.5077), (-31.0, -10.5, -0.5077)], [], [(2, 1, 0, 3), (5, 4, 6, 7), (2, 3, 4, 5), (3, 0, 6, 4), (0, 1, 7, 6), (1, 2, 5, 7)])
_uv = me_cube_011.uv_layers.new(name='UVMap')
_uv.uv.foreach_set('vector', [0.125, 0.625, 0.125, 0.75, 0.375, 0.75, 0.375, 0.625, 0.125, 0.625, 0.375, 0.625, 0.375, 0.75, 0.125, 0.75, 0.125, 0.625, 0.375, 0.625, 0.375, 0.625, 0.125, 0.625, 0.375, 0.625, 0.375, 0.75, 0.375, 0.75, 0.375, 0.625, 0.375, 0.75, 0.125, 0.75, 0.125, 0.75, 0.375, 0.75, 0.125, 0.75, 0.125, 0.625, 0.125, 0.625, 0.125, 0.75])
me_cube_011.materials.append(mat_walls)
me_cube_011.use_mirror_vertex_groups = False
me_cube_011.update()
me_cylinder_003 = bpy.data.meshes.new('Cylinder.003')
me_cylinder_003.from_pydata([(-3.598e-09, 1.0, 0.0), (-3.598e-09, 1.0, 2.0), (0.7071, 0.7071, 0.0), (0.7071, 0.7071, 2.0), (1.0, 0.0, 0.0), (1.0, 0.0, 2.0), (0.7071, -0.7071, 0.0), (0.7071, -0.7071, 2.0), (-3.598e-09, -1.0, 0.0), (-3.598e-09, -1.0, 2.0), (-0.7071, -0.7071, 0.0), (-0.7071, -0.7071, 2.0), (-1.0, 0.0, 0.0), (-1.0, 0.0, 2.0), (-0.7071, 0.7071, 0.0), (-0.7071, 0.7071, 2.0)], [], [(0, 1, 3, 2), (2, 3, 5, 4), (4, 5, 7, 6), (6, 7, 9, 8), (8, 9, 11, 10), (10, 11, 13, 12), (3, 1, 15, 13, 11, 9, 7, 5), (12, 13, 15, 14), (14, 15, 1, 0), (0, 2, 4, 6, 8, 10, 12, 14)])
_uv = me_cylinder_003.uv_layers.new(name='UVMap')
_uv.uv.foreach_set('vector', [1.0, 0.5, 1.0, 1.0, 0.875, 1.0, 0.875, 0.5, 0.875, 0.5, 0.875, 1.0, 0.75, 1.0, 0.75, 0.5, 0.75, 0.5, 0.75, 1.0, 0.625, 1.0, 0.625, 0.5, 0.625, 0.5, 0.625, 1.0, 0.5, 1.0, 0.5, 0.5, 0.5, 0.5, 0.5, 1.0, 0.375, 1.0, 0.375, 0.5, 0.375, 0.5, 0.375, 1.0, 0.25, 1.0, 0.25, 0.5, 0.4197, 0.4197, 0.25, 0.49, 0.08029, 0.4197, 0.01, 0.25, 0.08029, 0.08029, 0.25, 0.01, 0.4197, 0.08029, 0.49, 0.25, 0.25, 0.5, 0.25, 1.0, 0.125, 1.0, 0.125, 0.5, 0.125, 0.5, 0.125, 1.0, 0.0, 1.0, 0.0, 0.5, 0.75, 0.49, 0.9197, 0.4197, 0.99, 0.25, 0.9197, 0.08029, 0.75, 0.01, 0.5803, 0.08029, 0.51, 0.25, 0.5803, 0.4197])
me_cylinder_003.update()
me_cylinder_001 = bpy.data.meshes.new('Cylinder.001')
me_cylinder_001.from_pydata([(-3.598e-09, 1.0, 0.0), (-3.598e-09, 1.0, 2.0), (0.7071, 0.7071, 0.0), (0.7071, 0.7071, 2.0), (1.0, 0.0, 0.0), (1.0, 0.0, 2.0), (0.7071, -0.7071, 0.0), (0.7071, -0.7071, 2.0), (-3.598e-09, -1.0, 0.0), (-3.598e-09, -1.0, 2.0), (-0.7071, -0.7071, 0.0), (-0.7071, -0.7071, 2.0), (-1.0, 0.0, 0.0), (-1.0, 0.0, 2.0), (-0.7071, 0.7071, 0.0), (-0.7071, 0.7071, 2.0)], [], [(0, 1, 3, 2), (2, 3, 5, 4), (4, 5, 7, 6), (6, 7, 9, 8), (8, 9, 11, 10), (10, 11, 13, 12), (3, 1, 15, 13, 11, 9, 7, 5), (12, 13, 15, 14), (14, 15, 1, 0), (0, 2, 4, 6, 8, 10, 12, 14)])
_uv = me_cylinder_001.uv_layers.new(name='UVMap')
_uv.uv.foreach_set('vector', [1.0, 0.5, 1.0, 1.0, 0.875, 1.0, 0.875, 0.5, 0.875, 0.5, 0.875, 1.0, 0.75, 1.0, 0.75, 0.5, 0.75, 0.5, 0.75, 1.0, 0.625, 1.0, 0.625, 0.5, 0.625, 0.5, 0.625, 1.0, 0.5, 1.0, 0.5, 0.5, 0.5, 0.5, 0.5, 1.0, 0.375, 1.0, 0.375, 0.5, 0.375, 0.5, 0.375, 1.0, 0.25, 1.0, 0.25, 0.5, 0.4197, 0.4197, 0.25, 0.49, 0.08029, 0.4197, 0.01, 0.25, 0.08029, 0.08029, 0.25, 0.01, 0.4197, 0.08029, 0.49, 0.25, 0.25, 0.5, 0.25, 1.0, 0.125, 1.0, 0.125, 0.5, 0.125, 0.5, 0.125, 1.0, 0.0, 1.0, 0.0, 0.5, 0.75, 0.49, 0.9197, 0.4197, 0.99, 0.25, 0.9197, 0.08029, 0.75, 0.01, 0.5803, 0.08029, 0.51, 0.25, 0.5803, 0.4197])
me_cylinder_001.update()
me_cylinder_002 = bpy.data.meshes.new('Cylinder.002')
me_cylinder_002.from_pydata([(-3.598e-09, 1.0, 0.0), (-3.598e-09, 1.0, 2.0), (0.7071, 0.7071, 0.0), (0.7071, 0.7071, 2.0), (1.0, 0.0, 0.0), (1.0, 0.0, 2.0), (0.7071, -0.7071, 0.0), (0.7071, -0.7071, 2.0), (-3.598e-09, -1.0, 0.0), (-3.598e-09, -1.0, 2.0), (-0.7071, -0.7071, 0.0), (-0.7071, -0.7071, 2.0), (-1.0, 0.0, 0.0), (-1.0, 0.0, 2.0), (-0.7071, 0.7071, 0.0), (-0.7071, 0.7071, 2.0)], [], [(0, 1, 3, 2), (2, 3, 5, 4), (4, 5, 7, 6), (6, 7, 9, 8), (8, 9, 11, 10), (10, 11, 13, 12), (3, 1, 15, 13, 11, 9, 7, 5), (12, 13, 15, 14), (14, 15, 1, 0), (0, 2, 4, 6, 8, 10, 12, 14)])
_uv = me_cylinder_002.uv_layers.new(name='UVMap')
_uv.uv.foreach_set('vector', [1.0, 0.5, 1.0, 1.0, 0.875, 1.0, 0.875, 0.5, 0.875, 0.5, 0.875, 1.0, 0.75, 1.0, 0.75, 0.5, 0.75, 0.5, 0.75, 1.0, 0.625, 1.0, 0.625, 0.5, 0.625, 0.5, 0.625, 1.0, 0.5, 1.0, 0.5, 0.5, 0.5, 0.5, 0.5, 1.0, 0.375, 1.0, 0.375, 0.5, 0.375, 0.5, 0.375, 1.0, 0.25, 1.0, 0.25, 0.5, 0.4197, 0.4197, 0.25, 0.49, 0.08029, 0.4197, 0.01, 0.25, 0.08029, 0.08029, 0.25, 0.01, 0.4197, 0.08029, 0.49, 0.25, 0.25, 0.5, 0.25, 1.0, 0.125, 1.0, 0.125, 0.5, 0.125, 0.5, 0.125, 1.0, 0.0, 1.0, 0.0, 0.5, 0.75, 0.49, 0.9197, 0.4197, 0.99, 0.25, 0.9197, 0.08029, 0.75, 0.01, 0.5803, 0.08029, 0.51, 0.25, 0.5803, 0.4197])
me_cylinder_002.update()
me_cube_008 = bpy.data.meshes.new('Cube.008')
me_cube_008.from_pydata([(-1.0, 0.0, 0.0), (-1.0, 0.0, 2.253), (1.0, 0.0, 0.0), (1.0, 0.0, 2.253), (-0.3333, 0.0, 0.0), (0.3333, 0.0, 0.0), (0.3333, 0.0, 3.0), (-0.3333, 0.0, 3.0), (-1.0, -1.564, 0.0), (-1.0, -1.564, 2.253), (1.0, -1.564, 2.253), (1.0, -1.564, 0.0), (0.3333, -1.564, 0.0), (-0.3333, -1.564, 3.0), (-0.3333, -1.564, 0.0), (0.3333, -1.564, 3.0)], [], [(4, 0, 1, 7), (2, 5, 6, 3), (5, 4, 7, 6), (14, 13, 9, 8), (11, 10, 15, 12), (12, 15, 13, 14), (2, 3, 10, 11), (3, 6, 15, 10), (0, 4, 14, 8), (5, 2, 11, 12), (1, 0, 8, 9), (6, 7, 13, 15), (4, 5, 12, 14), (7, 1, 9, 13)])
_uv = me_cube_008.uv_layers.new(name='UVMap')
_uv.uv.foreach_set('vector', [0.375, 0.9167, 0.375, 1.0, 0.625, 1.0, 0.625, 0.9167, 0.375, 0.75, 0.375, 0.8333, 0.625, 0.8333, 0.625, 0.75, 0.375, 0.8333, 0.375, 0.9167, 0.625, 0.9167, 0.625, 0.8333, 0.375, 0.9167, 0.625, 0.9167, 0.625, 1.0, 0.375, 1.0, 0.375, 0.75, 0.625, 0.75, 0.625, 0.8333, 0.375, 0.8333, 0.375, 0.8333, 0.625, 0.8333, 0.625, 0.9167, 0.375, 0.9167, 0.375, 0.75, 0.625, 0.75, 0.625, 0.75, 0.375, 0.75, 0.625, 0.75, 0.625, 0.8333, 0.625, 0.8333, 0.625, 0.75, 0.375, 1.0, 0.375, 0.9167, 0.375, 0.9167, 0.375, 1.0, 0.375, 0.8333, 0.375, 0.75, 0.375, 0.75, 0.375, 0.8333, 0.625, 1.0, 0.375, 1.0, 0.375, 1.0, 0.625, 1.0, 0.625, 0.8333, 0.625, 0.9167, 0.625, 0.9167, 0.625, 0.8333, 0.375, 0.9167, 0.375, 0.8333, 0.375, 0.8333, 0.375, 0.9167, 0.625, 0.9167, 0.625, 1.0, 0.625, 1.0, 0.625, 0.9167])
me_cube_008.update()
me_cube_004 = bpy.data.meshes.new('Cube.004')
me_cube_004.from_pydata([(15.85, 0.2, -0.6759), (15.85, 0.2, 0.6759), (-15.85, 0.2, 0.6759), (-15.85, 0.2, -0.6759), (-15.85, -1.937e-07, -0.6759), (-15.85, -1.937e-07, 0.6759), (15.85, -1.937e-07, 0.6759), (15.85, -1.937e-07, -0.6759)], [], [(0, 3, 2, 1), (7, 6, 5, 4), (0, 1, 6, 7), (2, 3, 4, 5), (3, 0, 7, 4), (1, 2, 5, 6)])
_uv = me_cube_004.uv_layers.new(name='UVMap')
_uv.uv.foreach_set('vector', [0.5991, 0.7516, 0.5991, 0.9984, 0.6217, 0.9984, 0.6217, 0.7516, 0.5991, 0.7516, 0.6217, 0.7516, 0.6217, 0.9984, 0.5991, 0.9984, 0.5991, 0.7516, 0.6217, 0.7516, 0.6217, 0.7516, 0.5991, 0.7516, 0.6217, 0.9984, 0.5991, 0.9984, 0.5991, 0.9984, 0.6217, 0.9984, 0.5991, 0.9984, 0.5991, 0.7516, 0.5991, 0.7516, 0.5991, 0.9984, 0.6217, 0.7516, 0.6217, 0.9984, 0.6217, 0.9984, 0.6217, 0.7516])
me_cube_004.materials.append(mat_walls)
me_cube_004.use_mirror_vertex_groups = False
me_cube_004.update()
me_cube_005 = bpy.data.meshes.new('Cube.005')
me_cube_005.from_pydata([(0.1093, 5.236, 0.6759), (-0.1093, -5.236, 0.6759), (-0.1093, -5.236, -0.6759), (0.1093, 5.236, -0.6759), (0.7258, 5.231, 0.6759), (0.5072, -5.241, 0.6759), (0.5072, -5.241, -0.6759), (0.7258, 5.231, -0.6759)], [], [(3, 2, 1, 0), (7, 4, 5, 6), (3, 0, 4, 7), (0, 1, 5, 4), (2, 3, 7, 6), (1, 2, 6, 5)])
_uv = me_cube_005.uv_layers.new(name='UVMap')
_uv.uv.foreach_set('vector', [0.5991, 0.6273, 0.5991, 0.7477, 0.6217, 0.7477, 0.6217, 0.6273, 0.5991, 0.6273, 0.6217, 0.6273, 0.6217, 0.7477, 0.5991, 0.7477, 0.5991, 0.6273, 0.6217, 0.6273, 0.6217, 0.6273, 0.5991, 0.6273, 0.6217, 0.6273, 0.6217, 0.7477, 0.6217, 0.7477, 0.6217, 0.6273, 0.5991, 0.7477, 0.5991, 0.6273, 0.5991, 0.6273, 0.5991, 0.7477, 0.6217, 0.7477, 0.5991, 0.7477, 0.5991, 0.7477, 0.6217, 0.7477])
me_cube_005.materials.append(mat_walls)
me_cube_005.use_mirror_vertex_groups = False
me_cube_005.update()
me_cube = bpy.data.meshes.new('Cube')
me_cube.from_pydata([(1.0, 1.0, 14.0), (1.0, 1.0, 0.0), (1.0, -1.0, 14.0), (1.0, -1.0, 0.0), (-1.0, 1.0, 14.0), (-1.0, 1.0, 0.0), (-1.0, -1.0, 14.0), (-1.0, -1.0, 0.0)], [], [(0, 4, 6, 2), (3, 2, 6, 7), (7, 6, 4, 5), (5, 1, 3, 7), (1, 0, 2, 3), (5, 4, 0, 1)])
_uv = me_cube.uv_layers.new(name='UVMap')
_uv.uv.foreach_set('vector', [0.625, 0.5, 0.875, 0.5, 0.875, 0.75, 0.625, 0.75, 0.375, 0.75, 0.625, 0.75, 0.625, 1.0, 0.375, 1.0, 0.375, 0.0, 0.625, 0.0, 0.625, 0.25, 0.375, 0.25, 0.125, 0.5, 0.375, 0.5, 0.375, 0.75, 0.125, 0.75, 0.375, 0.5, 0.625, 0.5, 0.625, 0.75, 0.375, 0.75, 0.375, 0.25, 0.625, 0.25, 0.625, 0.5, 0.375, 0.5])
me_cube.materials.append(mat_walls)
me_cube.use_mirror_vertex_groups = False
me_cube.update()
me_cube_007 = bpy.data.meshes.new('Cube.007')
me_cube_007.from_pydata([(6.597, -0.9087, 6.269), (4.449, -0.9087, 8.598), (8.653, -0.9087, 6.269), (10.8, -0.9087, 8.598), (6.597, -2.409, 6.269), (4.449, -2.409, 8.598), (8.653, -2.409, 6.269), (10.8, -2.409, 8.598)], [], [(0, 1, 3, 2), (4, 6, 7, 5), (3, 7, 6, 2), (2, 6, 4, 0), (0, 4, 5, 1), (1, 5, 7, 3)])
_uv = me_cube_007.uv_layers.new(name='UVMap')
_uv.uv.foreach_set('vector', [0.0, 0.0, 0.0, 0.0, 0.0, 0.0, 0.0, 0.0, 0.0, 0.0, 0.0, 0.0, 0.0, 0.0, 0.0, 0.0, 0.0, 0.0, 0.0, 0.0, 0.0, 0.0, 0.0, 0.0, 0.0, 0.0, 0.0, 0.0, 0.0, 0.0, 0.0, 0.0, 0.0, 0.0, 0.0, 0.0, 0.0, 0.0, 0.0, 0.0, 0.0, 0.0, 0.0, 0.0, 0.0, 0.0, 0.0, 0.0])
me_cube_007.update()
me_cube_003 = bpy.data.meshes.new('Cube.003')
me_cube_003.from_pydata([(-1.0, -1.0, -1.0), (-1.0, -1.0, 1.0), (-1.0, 1.0, -1.0), (-1.0, 1.0, 1.0), (1.0, -1.0, -1.0), (1.0, -1.0, 1.0), (1.0, 1.0, -1.0), (1.0, 1.0, 1.0)], [], [(0, 1, 3, 2), (2, 3, 7, 6), (6, 7, 5, 4), (4, 5, 1, 0), (2, 6, 4, 0), (7, 3, 1, 5)])
_uv = me_cube_003.uv_layers.new(name='UVMap')
_uv.uv.foreach_set('vector', [0.375, 0.0, 0.625, 0.0, 0.625, 0.25, 0.375, 0.25, 0.375, 0.25, 0.625, 0.25, 0.625, 0.5, 0.375, 0.5, 0.375, 0.5, 0.625, 0.5, 0.625, 0.75, 0.375, 0.75, 0.375, 0.75, 0.625, 0.75, 0.625, 1.0, 0.375, 1.0, 0.125, 0.5, 0.375, 0.5, 0.375, 0.75, 0.125, 0.75, 0.625, 0.5, 0.875, 0.5, 0.875, 0.75, 0.625, 0.75])
me_cube_003.update()
me_cube_002 = bpy.data.meshes.new('Cube.002')
me_cube_002.from_pydata([(-1.0, -1.0, -1.0), (-1.0, -1.0, 1.0), (-1.0, 1.0, -1.0), (-1.0, 1.0, 1.0), (1.0, -1.0, -1.0), (1.0, -1.0, 1.0), (1.0, 1.0, -1.0), (1.0, 1.0, 1.0)], [], [(0, 1, 3, 2), (2, 3, 7, 6), (6, 7, 5, 4), (4, 5, 1, 0), (2, 6, 4, 0), (7, 3, 1, 5)])
_uv = me_cube_002.uv_layers.new(name='UVMap')
_uv.uv.foreach_set('vector', [0.375, 0.0, 0.625, 0.0, 0.625, 0.25, 0.375, 0.25, 0.375, 0.25, 0.625, 0.25, 0.625, 0.5, 0.375, 0.5, 0.375, 0.5, 0.625, 0.5, 0.625, 0.75, 0.375, 0.75, 0.375, 0.75, 0.625, 0.75, 0.625, 1.0, 0.375, 1.0, 0.125, 0.5, 0.375, 0.5, 0.375, 0.75, 0.125, 0.75, 0.625, 0.5, 0.875, 0.5, 0.875, 0.75, 0.625, 0.75])
me_cube_002.update()
me_cube_006 = bpy.data.meshes.new('Cube.006')
me_cube_006.from_pydata([(-1.0, -1.0, -1.0), (-1.0, -1.0, 6.022), (5.444, -1.0, -1.0), (5.444, -1.0, 6.022), (1.148, -1.0, -1.0), (3.296, -1.0, -1.0), (3.296, -1.0, 8.352), (1.148, -1.0, 8.352), (-1.0, -2.5, -1.0), (-1.0, -2.5, 6.022), (5.444, -2.5, -1.0), (5.444, -2.5, 6.022), (1.148, -2.5, -1.0), (3.296, -2.5, -1.0), (3.296, -2.5, 8.352), (1.148, -2.5, 8.352)], [], [(4, 0, 1, 7), (2, 5, 6, 3), (5, 4, 7, 6), (12, 15, 9, 8), (10, 11, 14, 13), (13, 14, 15, 12), (3, 6, 14, 11), (0, 4, 12, 8), (5, 2, 10, 13), (1, 0, 8, 9), (6, 7, 15, 14), (4, 5, 13, 12), (7, 1, 9, 15), (2, 3, 11, 10)])
_uv = me_cube_006.uv_layers.new(name='UVMap')
_uv.uv.foreach_set('vector', [0.375, 0.9167, 0.375, 1.0, 0.625, 1.0, 0.625, 0.9167, 0.375, 0.75, 0.375, 0.8333, 0.625, 0.8333, 0.625, 0.75, 0.375, 0.8333, 0.375, 0.9167, 0.625, 0.9167, 0.625, 0.8333, 0.375, 0.9167, 0.625, 0.9167, 0.625, 1.0, 0.375, 1.0, 0.375, 0.75, 0.625, 0.75, 0.625, 0.8333, 0.375, 0.8333, 0.375, 0.8333, 0.625, 0.8333, 0.625, 0.9167, 0.375, 0.9167, 0.625, 0.75, 0.625, 0.8333, 0.625, 0.8333, 0.625, 0.75, 0.375, 1.0, 0.375, 0.9167, 0.375, 0.9167, 0.375, 1.0, 0.375, 0.8333, 0.375, 0.75, 0.375, 0.75, 0.375, 0.8333, 0.625, 1.0, 0.375, 1.0, 0.375, 1.0, 0.625, 1.0, 0.625, 0.8333, 0.625, 0.9167, 0.625, 0.9167, 0.625, 0.8333, 0.375, 0.9167, 0.375, 0.8333, 0.375, 0.8333, 0.375, 0.9167, 0.625, 0.9167, 0.625, 1.0, 0.625, 1.0, 0.625, 0.9167, 0.375, 0.75, 0.625, 0.75, 0.625, 0.75, 0.375, 0.75])
me_cube_006.update()
me_cube_017 = bpy.data.meshes.new('Cube.017')
me_cube_017.from_pydata([(-1.0, 0.0, 0.0), (-1.0, 0.0, 2.253), (1.0, 0.0, 0.0), (1.0, 0.0, 2.253), (-0.3333, 0.0, 0.0), (0.3333, 0.0, 0.0), (0.3333, 0.0, 3.0), (-0.3333, 0.0, 3.0), (-1.0, -2.088, 0.0), (-1.0, -2.088, 2.253), (1.0, -2.088, 2.253), (1.0, -2.088, 0.0), (0.3333, -2.088, 0.0), (-0.3333, -2.088, 3.0), (-0.3333, -2.088, 0.0), (0.3333, -2.088, 3.0)], [], [(4, 0, 1, 7), (2, 5, 6, 3), (5, 4, 7, 6), (14, 13, 9, 8), (11, 10, 15, 12), (12, 15, 13, 14), (2, 3, 10, 11), (3, 6, 15, 10), (0, 4, 14, 8), (5, 2, 11, 12), (1, 0, 8, 9), (6, 7, 13, 15), (4, 5, 12, 14), (7, 1, 9, 13)])
_uv = me_cube_017.uv_layers.new(name='UVMap')
_uv.uv.foreach_set('vector', [0.375, 0.9167, 0.375, 1.0, 0.625, 1.0, 0.625, 0.9167, 0.375, 0.75, 0.375, 0.8333, 0.625, 0.8333, 0.625, 0.75, 0.375, 0.8333, 0.375, 0.9167, 0.625, 0.9167, 0.625, 0.8333, 0.375, 0.9167, 0.625, 0.9167, 0.625, 1.0, 0.375, 1.0, 0.375, 0.75, 0.625, 0.75, 0.625, 0.8333, 0.375, 0.8333, 0.375, 0.8333, 0.625, 0.8333, 0.625, 0.9167, 0.375, 0.9167, 0.375, 0.75, 0.625, 0.75, 0.625, 0.75, 0.375, 0.75, 0.625, 0.75, 0.625, 0.8333, 0.625, 0.8333, 0.625, 0.75, 0.375, 1.0, 0.375, 0.9167, 0.375, 0.9167, 0.375, 1.0, 0.375, 0.8333, 0.375, 0.75, 0.375, 0.75, 0.375, 0.8333, 0.625, 1.0, 0.375, 1.0, 0.375, 1.0, 0.625, 1.0, 0.625, 0.8333, 0.625, 0.9167, 0.625, 0.9167, 0.625, 0.8333, 0.375, 0.9167, 0.375, 0.8333, 0.375, 0.8333, 0.375, 0.9167, 0.625, 0.9167, 0.625, 1.0, 0.625, 1.0, 0.625, 0.9167])
me_cube_017.update()
me_cube_015 = bpy.data.meshes.new('Cube.015')
me_cube_015.from_pydata([(-5.446, -1.0, -4.975), (-1.0, -6.304, 0.3225), (-5.446, 1.0, -4.975), (-1.0, 6.304, 0.3225), (-3.446, -1.0, -4.975), (10.34, -1.0, 0.3225), (-3.446, 1.0, -4.975), (10.34, 1.0, 0.3225), (-4.254, 1.0, -4.975), (5.818, 5.558, 0.3225), (-4.254, -1.0, -4.975), (5.818, -5.558, 0.3225)], [], [(0, 1, 3, 2), (8, 9, 7, 6), (6, 7, 5, 4), (10, 11, 1, 0), (8, 6, 4, 10), (9, 3, 1, 11), (7, 9, 11, 5), (2, 8, 10, 0), (4, 5, 11, 10), (2, 3, 9, 8)])
me_cube_015.polygons.foreach_set('material_index', [0, 0, 0, 0, 0, 1, 1, 0, 0, 0])
_uv = me_cube_015.uv_layers.new(name='UVMap')
_uv.uv.foreach_set('vector', [0.375, 0.0, 0.625, 0.0, 0.625, 0.25, 0.375, 0.25, 0.375, 0.3991, 0.625, 0.3991, 0.625, 0.5, 0.375, 0.5, 0.375, 0.5, 0.625, 0.5, 0.625, 0.75, 0.375, 0.75, 0.375, 0.8509, 0.625, 0.8509, 0.625, 1.0, 0.375, 1.0, 0.2741, 0.5, 0.375, 0.5, 0.375, 0.75, 0.2741, 0.75, 0.7259, 0.5, 0.875, 0.5, 0.875, 0.75, 0.7259, 0.75, 0.625, 0.5, 0.7259, 0.5, 0.7259, 0.75, 0.625, 0.75, 0.125, 0.5, 0.2741, 0.5, 0.2741, 0.75, 0.125, 0.75, 0.375, 0.75, 0.625, 0.75, 0.625, 0.8509, 0.375, 0.8509, 0.375, 0.25, 0.625, 0.25, 0.625, 0.3991, 0.375, 0.3991])
me_cube_015.materials.append(mat_lookout_underside)
me_cube_015.materials.append(mat_floor)
me_cube_015.use_remesh_fix_poles = True
me_cube_015.use_remesh_preserve_attributes = False
me_cube_015.update()
me_cube_016 = bpy.data.meshes.new('Cube.016')
me_cube_016.from_pydata([(-1.0, -6.304, 0.3225), (-1.0, 6.304, 0.3225), (10.34, -1.0, 0.3225), (10.34, 1.0, 0.3225), (5.818, 5.558, 0.3225), (5.818, -5.558, 0.3225), (-1.0, -6.304, 0.9901), (-1.0, 6.304, 0.9901), (10.34, -1.0, 0.9901), (10.34, 1.0, 0.9901), (5.818, 5.558, 0.9901), (5.818, -5.558, 0.9901), (5.872, 5.558, 0.3225), (10.39, 1.0, 0.3225), (10.39, -1.0, 0.3225), (5.872, -5.558, 0.3225), (-0.9459, -6.304, 0.3225), (-0.9459, 6.304, 0.3225), (5.872, 5.558, 0.9901), (10.39, 1.0, 0.9901), (10.39, -1.0, 0.9901), (5.872, -5.558, 0.9901), (-0.9459, -6.304, 0.9901), (-0.9459, 6.304, 0.9901)], [], [(5, 11, 8, 2), (0, 6, 11, 5), (3, 9, 10, 4), (4, 10, 7, 1), (2, 8, 9, 3), (15, 14, 20, 21), (16, 15, 21, 22), (13, 12, 18, 19), (12, 17, 23, 18), (14, 13, 19, 20), (9, 8, 20, 19), (4, 1, 17, 12), (3, 4, 12, 13), (11, 6, 22, 21), (5, 2, 14, 15), (2, 3, 13, 14), (7, 10, 18, 23), (1, 7, 23, 17), (10, 9, 19, 18), (6, 0, 16, 22), (0, 5, 15, 16), (8, 11, 21, 20)])
_uv = me_cube_016.uv_layers.new(name='UVMap')
_uv.uv.foreach_set('vector', [-0.3135, -3.244, 0.02338, -3.244, 0.02337, -0.004585, -0.3135, -0.004585, -0.3135, -6.704, 0.02338, -6.704, 0.02338, -3.244, -0.3135, -3.244, -0.3135, 1.004, 0.02337, 1.004, 0.02338, 4.244, -0.3135, 4.244, -0.3135, 4.244, 0.02338, 4.244, 0.02338, 7.704, -0.3135, 7.704, -0.3135, -0.004585, 0.02337, -0.004585, 0.02337, 1.004, -0.3135, 1.004, 0.3602, -3.244, 0.3602, -0.004511, 0.02338, -0.004512, 0.02338, -3.244, 0.3602, -6.704, 0.3602, -3.244, 0.02338, -3.244, 0.02338, -6.704, 0.3602, 1.004, 0.3602, 4.244, 0.02339, 4.244, 0.02338, 1.004, 0.3602, 4.244, 0.3602, 7.704, 0.02338, 7.704, 0.02339, 4.244, 0.3602, -0.004511, 0.3602, 1.004, 0.02338, 1.004, 0.02338, -0.004512, 0.4881, 0.2261, 0.4881, 0.3114, 0.4858, 0.3114, 0.4858, 0.2261, 0.2907, 0.03179, 0.0, 0.0, 0.002305, 0.0, 0.293, 0.03179, 0.4835, 0.2261, 0.2907, 0.03179, 0.293, 0.03179, 0.4858, 0.2261, 0.6809, 0.5057, 0.9715, 0.5375, 0.9692, 0.5375, 0.6786, 0.5057, 0.2907, 0.5057, 0.4835, 0.3114, 0.4858, 0.3114, 0.293, 0.5057, 0.4835, 0.3114, 0.4835, 0.2261, 0.4858, 0.2261, 0.4858, 0.3114, 0.9715, 0.0, 0.6809, 0.03179, 0.6786, 0.03179, 0.9692, 0.0, 0.02846, 0.8304, 0.0, 0.8304, 0.0, 0.8281, 0.02846, 0.8281, 0.6809, 0.03179, 0.4881, 0.2261, 0.4858, 0.2261, 0.6786, 0.03179, 0.02846, 0.5375, 0.05693, 0.5375, 0.05693, 0.5398, 0.02846, 0.5398, 0.0, 0.5375, 0.2907, 0.5057, 0.293, 0.5057, 0.002304, 0.5375, 0.4881, 0.3114, 0.6809, 0.5057, 0.6786, 0.5057, 0.4858, 0.3114])
me_cube_016.materials.append(mat_tower_hand_rail)
me_cube_016.use_remesh_fix_poles = True
me_cube_016.use_remesh_preserve_attributes = False
me_cube_016.update()

# ---- objects
ob_parthenon = bpy.data.objects.new('Parthenon', me_cube_001)
ob_big_glass = bpy.data.objects.new('Big Glass', me_cube_009)
ob_small_glass = bpy.data.objects.new('Small Glass', me_cube_010)
ob_glass = bpy.data.objects.new('Glass', None)
ob_stairs = bpy.data.objects.new('Stairs', me_cube_012)
ob_empty = bpy.data.objects.new('Empty', None)
ob_rdoor = bpy.data.objects.new('RDoor', me_cube_013)
ob_doors = bpy.data.objects.new('Doors', None)
ob_ldoor = bpy.data.objects.new('LDoor', me_cube_014)
ob_player = bpy.data.objects.new('Player', me_cylinder)
ob_bools = bpy.data.objects.new('Bools', None)
ob_walls_001 = bpy.data.objects.new('Walls.001', me_cube_011)
ob_windows = bpy.data.objects.new('Windows', None)
ob_columns = bpy.data.objects.new('Columns', None)
ob_corner_columns = bpy.data.objects.new('Corner Columns', me_cylinder_003)
ob_front___back = bpy.data.objects.new('Front + Back', me_cylinder_001)
ob_left___right = bpy.data.objects.new('Left + Right', me_cylinder_002)
ob_door_hole = bpy.data.objects.new('Door Hole', me_cube_008)
ob_insets = bpy.data.objects.new('Insets', me_cube_004)
ob_lr_insets = bpy.data.objects.new('LR Insets', me_cube_005)
ob_inside = bpy.data.objects.new('Inside', me_cube)
ob_stained_glass_001 = bpy.data.objects.new('Stained Glass.001', me_cube_007)
ob_windows_001 = bpy.data.objects.new('Windows.001', me_cube_003)
ob_windows_002 = bpy.data.objects.new('Windows.002', me_cube_002)
ob_stained_glass = bpy.data.objects.new('Stained Glass', me_cube_006)
ob_door_hole_001 = bpy.data.objects.new('Door Hole.001', me_cube_017)
ob_platform = bpy.data.objects.new('Platform', me_cube_015)
ob_rail = bpy.data.objects.new('Rail', me_cube_016)

# ---- transforms, parenting, visibility, modifiers, constraints
ob_parthenon.location = (0.0, 0.0, 0.0)
ob_parthenon.rotation_euler = (0.0, 0.0, -1.571)
ob_parthenon.lock_rotations_4d = False
ob_parthenon.empty_display_type = 'ARROWS'
ob_parthenon.lineart.crease_threshold = 0.0
_m = ob_parthenon.modifiers.new('LR Columns', 'BOOLEAN')
_m.object = ob_left___right
_m.operation = 'UNION'
_m = ob_parthenon.modifiers.new('Insets', 'BOOLEAN')
_m.object = ob_insets
_m = ob_parthenon.modifiers.new('Insets.001', 'BOOLEAN')
_m.object = ob_lr_insets
_m = ob_parthenon.modifiers.new('Big Stained Panels', 'BOOLEAN')
_m.object = ob_stained_glass
_m = ob_parthenon.modifiers.new('Mirror', 'MIRROR')
_m.use_axis = (False, True, False)
_m = ob_parthenon.modifiers.new('Small Stained Panel', 'BOOLEAN')
_m.object = ob_stained_glass_001
_m = ob_parthenon.modifiers.new('Boolean', 'BOOLEAN')
_m.object = ob_door_hole
_m = ob_parthenon.modifiers.new('Inside', 'BOOLEAN')
_m.object = ob_inside
_m = ob_parthenon.modifiers.new('Side Door', 'BOOLEAN')
_m.object = ob_door_hole_001
ob_big_glass.parent = ob_glass
ob_big_glass.location = (-7.625, -15.34, 1.538)
ob_big_glass.scale = (1.0, 0.006667, 1.0)
_m = ob_big_glass.modifiers.new('Mirror', 'MIRROR')
_m.use_axis = (False, True, False)
_m.mirror_object = ob_parthenon
ob_small_glass.parent = ob_glass
ob_small_glass.location = (0.0, -15.35, 8.971)
ob_small_glass.scale = (1.0, 0.006667, 1.0)
ob_glass.parent = ob_parthenon
ob_glass.matrix_parent_inverse = Matrix(((-4.371e-08, -1.0, 0.0, -0.0), (1.0, -4.371e-08, -0.0, 0.0), (0.0, -0.0, 1.0, -0.0), (-0.0, 0.0, -0.0, 1.0)))
ob_glass.location = (0.0, 0.0, 0.0)
ob_stairs.parent = ob_parthenon
ob_stairs.matrix_parent_inverse = Matrix(((-4.371e-08, -1.0, 0.0, -0.0), (1.0, -4.371e-08, -0.0, 0.0), (0.0, -0.0, 1.0, -0.0), (-0.0, 0.0, -0.0, 1.0)))
ob_stairs.location = (0.0, 0.0, 0.5)
_m = ob_stairs.modifiers.new('Array', 'ARRAY')
_m.count = 5
_m.use_relative_offset = False
_m.relative_offset_displace = (0.0, 0.0, 0.0)
_m.use_object_offset = True
_m.offset_object = ob_empty
ob_empty.parent = ob_stairs
ob_empty.matrix_parent_inverse = Matrix(((1.0, -0.0, 0.0, -0.0), (-0.0, 1.0, -0.0, 0.0), (0.0, -0.0, 1.0, -0.5), (-0.0, 0.0, -0.0, 1.0)))
ob_empty.location = (0.0, 0.0, 0.75)
ob_empty.scale = (0.92, 0.92, 1.0)
ob_rdoor.parent = ob_doors
ob_rdoor.matrix_parent_inverse = Matrix(((1.0, -0.0, -0.0, -1.5), (-0.0, 1.0, 0.0, 15.39), (-0.0, -0.0, 1.0, -0.51), (-0.0, 0.0, -0.0, 1.0)))
ob_rdoor.location = (1.5, -15.29, 0.51)
ob_rdoor.rotation_euler = (0.0, 0.0, 1.571)
ob_rdoor.scale = (1.5, 0.1598, 1.333)
ob_doors.parent = ob_parthenon
ob_doors.matrix_parent_inverse = Matrix(((-4.371e-08, -1.0, 0.0, -0.0), (1.0, -4.371e-08, -0.0, 0.0), (0.0, -0.0, 1.0, -0.0), (-0.0, 0.0, -0.0, 1.0)))
ob_doors.location = (1.5, -15.39, 0.51)
ob_ldoor.parent = ob_doors
ob_ldoor.matrix_parent_inverse = Matrix(((1.0, -0.0, -0.0, -1.5), (-0.0, 1.0, 0.0, 15.39), (-0.0, -0.0, 1.0, -0.51), (-0.0, 0.0, -0.0, 1.0)))
ob_ldoor.location = (-1.5, -15.29, 0.51)
ob_ldoor.rotation_euler = (0.0, 0.0, -1.571)
ob_ldoor.scale = (1.5, 0.1598, 1.333)
ob_player.location = (0.02136, -15.15, 1.362)
ob_player.scale = (0.23, 0.23, 0.85)
ob_bools.location = (0.0, 0.0, 0.0)
ob_walls_001.location = (-6.775e-07, -14.95, 8.395)
ob_walls_001.rotation_euler = (0.0, 0.0, -1.571)
ob_walls_001.scale = (0.9645, 1.031, 1.0)
ob_walls_001.lock_rotations_4d = False
ob_walls_001.empty_display_type = 'ARROWS'
ob_walls_001.lineart.crease_threshold = 0.0
_m = ob_walls_001.modifiers.new('Mirror', 'MIRROR')
_m.use_axis = (False, True, False)
ob_windows.parent = ob_bools
ob_windows.location = (0.0, 0.0, 0.0)
ob_columns.parent = ob_bools
ob_columns.location = (-7.078e-07, -16.27, 0.378)
ob_corner_columns.parent = ob_columns
ob_corner_columns.matrix_parent_inverse = Matrix(((1.0, -0.0, 0.0, 7.078e-07), (-0.0, 1.0, -0.0, 16.27), (-0.0, 0.0, 1.0, -0.378), (-0.0, 0.0, -0.0, 1.0)))
ob_corner_columns.location = (-9.848, -14.94, 0.0)
ob_corner_columns.scale = (1.0, 1.0, 6.65)
_m = ob_corner_columns.modifiers.new('Mirror', 'MIRROR')
_m.use_axis = (True, True, False)
_m.mirror_object = ob_parthenon
ob_front___back.parent = ob_columns
ob_front___back.matrix_parent_inverse = Matrix(((1.0, -0.0, 0.0, 7.078e-07), (-0.0, 1.0, -0.0, 16.27), (-0.0, 0.0, 1.0, -0.378), (-0.0, 0.0, -0.0, 1.0)))
ob_front___back.location = (-7.75, -15.27, 0.0)
ob_front___back.scale = (0.6, 0.6, 7.55)
_m = ob_front___back.modifiers.new('Array', 'ARRAY')
_m.relative_offset_displace = (0.0, 25.45, 0.0)
_m = ob_front___back.modifiers.new('Array.001', 'ARRAY')
_m.count = 9
_m.relative_offset_displace = (1.6, 0.0, 0.0)
ob_left___right.parent = ob_columns
ob_left___right.matrix_parent_inverse = Matrix(((1.0, -0.0, 0.0, 7.078e-07), (-0.0, 1.0, -0.0, 16.27), (-0.0, 0.0, 1.0, -0.378), (-0.0, 0.0, -0.0, 1.0)))
ob_left___right.location = (-10.24, -12.69, 0.0)
ob_left___right.scale = (0.6, 0.6, 7.5)
_m = ob_left___right.modifiers.new('Array.001', 'ARRAY')
_m.count = 14
_m.relative_offset_displace = (0.0, 1.62, 0.0)
ob_door_hole.parent = ob_bools
ob_door_hole.location = (0.0, -14.61, 0.51)
ob_door_hole.scale = (1.5, 1.0, 1.333)
ob_insets.parent = ob_bools
ob_insets.location = (-10.92, 0.0, 14.12)
ob_insets.rotation_euler = (0.0, 0.0, -1.571)
ob_insets.lock_rotations_4d = False
ob_insets.empty_display_type = 'ARROWS'
ob_insets.lineart.crease_threshold = 0.0
ob_lr_insets.parent = ob_insets
ob_lr_insets.matrix_parent_inverse = Matrix(((-4.371e-08, -1.0, 0.0, -4.775e-07), (1.0, -4.371e-08, -0.0, 10.92), (0.0, 0.0, 1.0, -14.12), (-0.0, 0.0, -0.0, 1.0)))
ob_lr_insets.location = (-4.768e-07, -15.77, 14.12)
ob_lr_insets.rotation_euler = (0.0, 0.0, -1.571)
ob_lr_insets.scale = (1.0, 1.996, 1.0)
ob_lr_insets.lock_rotations_4d = False
ob_lr_insets.empty_display_type = 'ARROWS'
ob_lr_insets.lineart.crease_threshold = 0.0
_m = ob_lr_insets.modifiers.new('Mirror', 'MIRROR')
_m.mirror_object = ob_parthenon
ob_inside.parent = ob_bools
ob_inside.location = (0.0, 0.0, 0.5)
ob_inside.rotation_euler = (0.0, 0.0, -1.571)
ob_inside.scale = (15.0, 10.0, 1.0)
ob_inside.lock_rotations_4d = False
ob_inside.empty_display_type = 'ARROWS'
ob_inside.lineart.crease_threshold = 0.0
ob_stained_glass_001.parent = ob_windows
ob_stained_glass_001.location = (-7.625, -13.69, 1.538)
ob_windows_001.parent = ob_windows
ob_windows_001.location = (-8.73, -15.39, 11.8)
ob_windows_001.rotation_euler = (0.0, 0.0, -1.571)
ob_windows_001.scale = (1.0, 0.699, 0.8)
_m = ob_windows_001.modifiers.new('Array', 'ARRAY')
_m.count = 10
_m.relative_offset_displace = (0.0, 1.4, 0.0)
_m = ob_windows_001.modifiers.new('Mirror', 'MIRROR')
_m.mirror_object = ob_parthenon
ob_windows_002.parent = ob_windows
ob_windows_002.location = (-10.82, -13.77, 11.8)
ob_windows_002.scale = (1.0, 0.699, 0.8)
_m = ob_windows_002.modifiers.new('Array', 'ARRAY')
_m.count = 15
_m.relative_offset_displace = (0.0, 1.4, 0.0)
ob_stained_glass.parent = ob_windows
ob_stained_glass.location = (-7.625, -13.69, 1.538)
ob_door_hole_001.parent = ob_bools
ob_door_hole_001.location = (9.616, -0.03177, 0.7264)
ob_door_hole_001.rotation_euler = (0.0, -0.0, 1.571)
ob_door_hole_001.scale = (0.9639, 0.6426, 0.8568)
ob_platform.location = (11.31, 0.07096, 0.51)
ob_platform.scale = (1.0, 1.242, 1.0)
ob_rail.parent = ob_platform
ob_rail.matrix_parent_inverse = Matrix(((1.0, -0.0, 0.0, -10.53), (-0.0, 1.0, -0.0, -0.07096), (0.0, -0.0, 1.0, -0.51), (-0.0, 0.0, -0.0, 1.0)))
ob_rail.location = (10.53, 0.07096, 0.51)

# ---- collection membership
col_collection.objects.link(ob_parthenon)
col_collection.objects.link(ob_big_glass)
col_collection.objects.link(ob_small_glass)
col_collection.objects.link(ob_glass)
col_collection.objects.link(ob_stairs)
col_collection.objects.link(ob_empty)
col_collection.objects.link(ob_rdoor)
col_collection.objects.link(ob_doors)
col_collection.objects.link(ob_ldoor)
col_references.objects.link(ob_player)
col_references.objects.link(ob_bools)
col_references.objects.link(ob_walls_001)
col_references.objects.link(ob_windows)
col_references.objects.link(ob_columns)
col_references.objects.link(ob_corner_columns)
col_references.objects.link(ob_front___back)
col_references.objects.link(ob_left___right)
col_references.objects.link(ob_door_hole)
col_references.objects.link(ob_insets)
col_references.objects.link(ob_lr_insets)
col_references.objects.link(ob_inside)
col_references.objects.link(ob_stained_glass_001)
col_references.objects.link(ob_windows_001)
col_references.objects.link(ob_windows_002)
col_references.objects.link(ob_stained_glass)
col_references.objects.link(ob_door_hole_001)
col_pond_lookout.objects.link(ob_platform)
col_pond_lookout.objects.link(ob_rail)
def _layer_coll(name, lc=None):
    lc = lc or bpy.context.view_layer.layer_collection
    for c in lc.children:
        if c.name == name: return c
        r = _layer_coll(name, c)
        if r: return r
_layer_coll('References').exclude = True

# ---- scene / render settings (as saved in the file)
scene.frame_start = 1; scene.frame_end = 250; scene.frame_set(1)
scene.render.engine = 'BLENDER_EEVEE_NEXT'
scene.cycles.sampling_pattern = 'TABULATED_SOBOL'
scene.cycles.use_light_tree = False
scene.view_settings.view_transform = 'Filmic'
bpy.context.view_layer.update()

# ---- added for rendering (the .blend has no active camera and no usable light): camera, sun
cam_auto = bpy.data.cameras.new('AutoCamera')
cam_auto.lens = 50.0
cam_auto.sensor_width = 36.0
cam_auto.clip_end = 1061.82
ob_auto_camera = bpy.data.objects.new('AutoCamera', cam_auto)
scene.collection.objects.link(ob_auto_camera)
ob_auto_camera.location = (55.8563, -72.7504, 53.8101)
ob_auto_camera.rotation_euler = (1.09748, -7.21219e-08, 0.694738)
scene.camera = ob_auto_camera
light_auto_sun = bpy.data.lights.new('AutoSun', 'SUN')
light_auto_sun.energy = 3.0
light_auto_sun.angle = 0.0523599
ob_auto_sun = bpy.data.objects.new('AutoSun', light_auto_sun)
scene.collection.objects.link(ob_auto_sun)
ob_auto_sun.rotation_euler = (0.872665, 0.174533, 0.523599)
bpy.context.view_layer.update()
